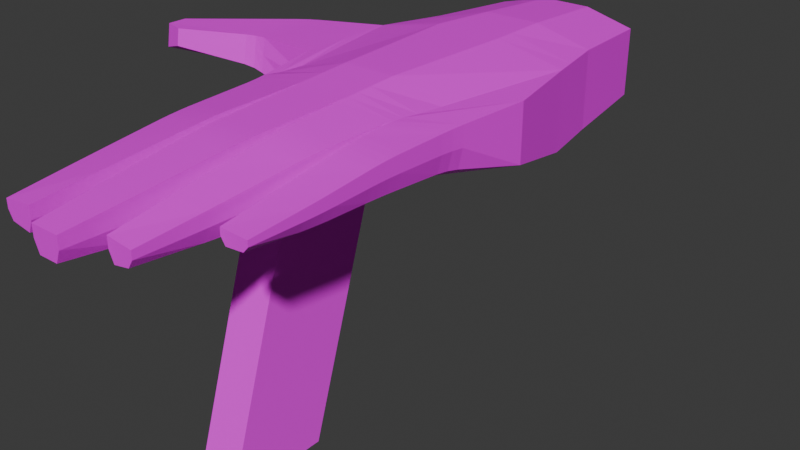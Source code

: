 # Source: Hands.blend  (saved by Blender 4.2.66; exported with 4.5.12 LTS)
import bpy
from mathutils import Matrix  # noqa: F401  (used for matrix-valued properties, if any)

bpy.ops.wm.read_factory_settings(use_empty=True)
scene = bpy.context.scene
scene.name = 'Scene'

# ---- collections
col_collection = bpy.data.collections.new('Collection'); scene.collection.children.link(col_collection)

# ---- images (referenced by path relative to the original .blend; pixels are not part of the script)
import os
ASSET_DIR = os.environ.get("B2B_ASSET_DIR", "")  # directory of the original .blend (textures are referenced by path, not embedded)
HERE = os.path.dirname(os.path.abspath(__file__))  # packed textures are extracted next to this script under _unpacked/

def load_image(name, relpath, width, height, colorspace="sRGB"):
    """Load a texture the original file referenced (path relative to the .blend, or extracted next to this script)."""
    p = next((c for c in (os.path.join(HERE, relpath), os.path.join(ASSET_DIR, relpath)) if relpath and os.path.exists(c)), "")
    if p:
        img = bpy.data.images.load(p, check_existing=True)
        img.name = name
    else:  # same state as the original file: an image datablock whose file is absent (Cycles renders it pink)
        img = bpy.data.images.new(name, width, height)
        img.source = "FILE"
        img.filepath = "//" + (relpath or name)
    img.colorspace_settings.name = colorspace
    return img
img_hands_png = load_image('hands.png', 'hands.png', 1024, 1024, 'sRGB')
img_skin_png = load_image('skin.png', 'skin.png', 1024, 1024, 'sRGB')
img_gun_metal_png_001 = load_image('gun_metal.png.001', 'gun_metal.png', 1024, 1024, 'sRGB')

# ---- materials (node trees are filled in below, after node groups)
mat_hands = bpy.data.materials.new('Hands')
mat_skin = bpy.data.materials.new('Skin')
mat_gun_metal_001 = bpy.data.materials.new('Gun_Metal.001')
mat_gun_metal_001.roughness = 1.0

# ---- material node trees
mat_hands.use_nodes = True; mat_hands.node_tree.nodes.clear()
_N = mat_hands.node_tree.nodes; _L = mat_hands.node_tree.links
n0 = _N.new('ShaderNodeBsdfPrincipled'); n0.name = 'Principled BSDF'; n0.location = (10, 300)
n1 = _N.new('ShaderNodeOutputMaterial'); n1.name = 'Material Output'; n1.location = (300, 300)
n2 = _N.new('ShaderNodeTexImage'); n2.name = 'Image Texture'; n2.location = (-280, 280)
n2.image = img_hands_png
_L.new(n0.outputs[0], n1.inputs[0])
_L.new(n2.outputs[0], n0.inputs[0])
n1.is_active_output = True
mat_skin.use_nodes = True; mat_skin.node_tree.nodes.clear()
_N = mat_skin.node_tree.nodes; _L = mat_skin.node_tree.links
n0 = _N.new('ShaderNodeBsdfPrincipled'); n0.name = 'Principled BSDF'; n0.location = (10, 300)
n1 = _N.new('ShaderNodeOutputMaterial'); n1.name = 'Material Output'; n1.location = (300, 300)
n2 = _N.new('ShaderNodeTexImage'); n2.name = 'Image Texture'; n2.location = (-280, 280)
n2.image = img_skin_png
_L.new(n0.outputs[0], n1.inputs[0])
_L.new(n2.outputs[0], n0.inputs[0])
n1.is_active_output = True
mat_gun_metal_001.use_nodes = True; mat_gun_metal_001.node_tree.nodes.clear()
_N = mat_gun_metal_001.node_tree.nodes; _L = mat_gun_metal_001.node_tree.links
n0 = _N.new('ShaderNodeBsdfPrincipled'); n0.name = 'Principled BSDF'; n0.location = (10, 300)
n0.inputs[2].default_value = 1.0
n1 = _N.new('ShaderNodeOutputMaterial'); n1.name = 'Material Output'; n1.location = (300, 300)
n2 = _N.new('ShaderNodeNormalMap'); n2.name = 'Normal Map'; n2.location = (-300, -300)
n2.label = 'Normal/Map'
n2.inputs[0].default_value = 0.0
n3 = _N.new('ShaderNodeTexImage'); n3.name = 'Image Texture'; n3.location = (-300, 600)
n3.image = img_gun_metal_png_001
_L.new(n0.outputs[0], n1.inputs[0])
_L.new(n2.outputs[0], n0.inputs[5])
_L.new(n3.outputs[0], n0.inputs[0])
n1.is_active_output = True

# ---- world
world_world = bpy.data.worlds.new('World'); scene.world = world_world
world_world.use_nodes = True; world_world.node_tree.nodes.clear()
_N = world_world.node_tree.nodes; _L = world_world.node_tree.links
n0 = _N.new('ShaderNodeOutputWorld'); n0.name = 'World Output'; n0.location = (300, 300)
n1 = _N.new('ShaderNodeBackground'); n1.name = 'Background'; n1.location = (10, 300)
n1.inputs[0].default_value = (0.05088, 0.05088, 0.05088, 1.0)
_L.new(n1.outputs[0], n0.inputs[0])
n0.is_active_output = True
world_world.color = (0.05088, 0.05088, 0.05088)
world_world.sun_shadow_jitter_overblur = 0.0

# ---- meshes
me_cube = bpy.data.meshes.new('Cube')
me_cube.from_pydata([(0.02197, 0.003231, -0.01), (0.02197, 0.003231, 0.01), (0.02506, -0.02506, -0.01141), (0.02506, -0.02506, 0.01141), (-0.02197, 0.003231, -0.01), (-0.02197, 0.003231, 0.01), (-0.02506, -0.02506, -0.01141), (-0.02506, -0.02506, 0.01141), (-0.008354, -0.02506, -0.01569), (0.008354, -0.02506, -0.01569), (0.008354, -0.02506, 0.01569), (-0.008354, -0.02506, 0.01569), (0.007322, 0.003231, -0.01376), (-0.007322, 0.003231, -0.01376), (-0.007322, 0.003231, 0.01376), (0.007322, 0.003231, 0.01376), (0.02833, -0.04319, 0.01141), (0.02833, -0.04319, -0.01141), (0.008273, -0.04319, -0.01305), (-0.01179, -0.04319, 0.01569), (-0.03185, -0.04319, 0.01141), (-0.03185, -0.04319, -0.01141), (-0.01179, -0.04319, -0.01305), (0.008273, -0.04319, 0.01569), (0.02133, -0.08332, 0.01141), (0.02133, -0.08332, -0.003846), (0.005939, -0.08332, -0.008129), (-0.009456, -0.08332, 0.01569), (-0.02485, -0.08332, 0.01141), (-0.02485, -0.08332, -0.007356), (-0.009456, -0.08332, -0.008129), (0.005939, -0.08332, 0.01569), (-0.03185, -0.0736, 0.01159), (-0.01279, -0.1727, 0.008917), (-0.02086, -0.1727, 0.008017), (-0.0196, -0.1727, 0.003222), (-0.01416, -0.1727, 0.002322), (-0.00455, -0.1768, 0.002328), (0.0009204, -0.1768, 0.002328), (0.002292, -0.1768, 0.008911), (-0.005809, -0.1768, 0.008911), (0.01595, -0.1704, 0.007794), (0.01458, -0.1704, 0.003445), (0.01015, -0.1704, 0.002628), (0.008887, -0.1704, 0.008611), (0.02872, -0.1532, 0.00719), (0.02735, -0.1532, 0.004049), (0.02102, -0.1532, 0.007577), (0.02227, -0.1532, 0.003663), (-0.03185, -0.0736, -0.006575), (-0.07963, -0.07559, 0.01163), (-0.07963, -0.07699, 0.003075), (-0.07358, -0.08318, 0.0117), (-0.07358, -0.08399, 0.006763), (0.03305, -0.06761, 0.01129), (0.0202, -0.09148, 0.01194), (0.005856, -0.09148, 0.01531), (-0.009373, -0.09148, 0.01531), (-0.009373, -0.09148, -0.007394), (-0.0246, -0.09148, -0.004019), (-0.03185, -0.05839, 0.0115), (-0.0246, -0.09148, 0.01194), (0.03305, -0.06761, -0.005396), (0.0202, -0.09148, -0.004019), (0.005856, -0.09148, -0.007394), (-0.07963, -0.08255, 0.004919), (-0.07963, -0.08144, 0.01166), (-0.03185, -0.05839, -0.008992), (0.02197, 0.003231, 0.0), (0.02506, -0.02506, 0.0), (-0.02506, -0.02506, 0.0), (-0.02197, 0.003231, 0.0), (-0.007322, 0.003231, 0.0), (0.007322, 0.003231, 0.0), (0.02833, -0.04319, 0.0), (-0.03185, -0.04319, 0.0), (-0.02086, -0.1727, 0.00562), (-0.01279, -0.1727, 0.00562), (0.002292, -0.1768, 0.00562), (-0.005809, -0.1768, 0.00562), (0.01595, -0.1704, 0.00562), (0.008887, -0.1704, 0.00562), (0.02872, -0.1532, 0.00562), (0.02102, -0.1532, 0.00562), (-0.07963, -0.07629, 0.007355), (-0.07358, -0.08359, 0.009229), (-0.03185, -0.0736, 0.002508), (-0.07963, -0.08199, 0.008292), (0.03305, -0.06761, 0.002947), (-0.04974, -0.05259, -0.005165), (-0.05558, -0.05657, -0.003355), (-0.05271, -0.05442, -0.004196), (-0.04966, -0.05042, 0.01118), (-0.05558, -0.05418, 0.01119), (-0.05268, -0.05204, 0.01117), (-0.05563, -0.07399, 0.01131), (-0.04982, -0.07268, 0.0113), (-0.05275, -0.073, 0.01128), (-0.05563, -0.07535, 0.003053), (-0.05006, -0.07392, 0.001292), (-0.05282, -0.07436, 0.002293), (-0.05562, -0.06415, 0.01124), (-0.04973, -0.06156, 0.01124), (-0.05272, -0.06255, 0.01122), (-0.05562, -0.06604, -0.0002121), (-0.04987, -0.06329, -0.001954), (-0.05276, -0.06442, -0.0009745), (-0.04992, -0.0733, 0.006262), (-0.05563, -0.07467, 0.007181), (-0.05277, -0.07368, 0.006777), (-0.05556, -0.05536, 0.003915), (-0.0497, -0.0515, 0.003), (-0.05269, -0.05323, 0.003482), (-0.01055, -0.1308, 0.01374), (-0.01018, -0.1221, 0.01433), (-0.01042, -0.128, 0.014), (-0.01029, -0.1249, 0.01421), (-0.02347, -0.1221, 0.01216), (-0.0231, -0.1308, 0.01171), (-0.02336, -0.1249, 0.01207), (-0.02322, -0.128, 0.01191), (-0.02221, -0.1221, 0.0005542), (-0.02184, -0.1308, 0.000894), (-0.0221, -0.1249, 0.0006868), (-0.02196, -0.128, 0.0008112), (-0.01134, -0.1221, -0.001624), (-0.01192, -0.1308, -0.001137), (-0.01156, -0.1249, -0.001451), (-0.01177, -0.128, -0.001273), (-0.006567, -0.135, -0.0008474), (-0.007107, -0.1264, -0.001336), (-0.006701, -0.1323, -0.0009844), (-0.006899, -0.1291, -0.001163), (0.003461, -0.1264, -0.001336), (0.002937, -0.135, -0.0008475), (0.003261, -0.1291, -0.001163), (0.003069, -0.1323, -0.0009845), (0.004309, -0.135, 0.01345), (0.004658, -0.1264, 0.01407), (0.004417, -0.1323, 0.01371), (0.004545, -0.1291, 0.01394), (-0.008175, -0.1264, 0.01407), (-0.007826, -0.135, 0.01345), (-0.008062, -0.1291, 0.01394), (-0.007934, -0.1323, 0.01371), (0.01783, -0.1275, 0.01168), (0.0182, -0.1188, 0.01216), (0.01794, -0.1247, 0.0119), (0.01808, -0.1216, 0.01207), (0.01646, -0.1275, 0.0009228), (0.01706, -0.1188, 0.0005252), (0.0166, -0.1247, 0.0008229), (0.01682, -0.1216, 0.0006774), (0.008267, -0.1275, -0.001097), (0.007645, -0.1188, -0.001661), (0.00812, -0.1247, -0.001256), (0.007892, -0.1216, -0.001463), (0.006639, -0.1188, 0.01435), (0.007008, -0.1275, 0.0137), (0.00676, -0.1216, 0.01421), (0.006895, -0.1247, 0.01398), (0.02994, -0.1187, 0.01039), (0.03017, -0.11, 0.0109), (0.03001, -0.1159, 0.01062), (0.03009, -0.1128, 0.01081), (0.02856, -0.1187, 0.002138), (0.0288, -0.11, 0.001772), (0.02864, -0.1159, 0.002057), (0.02872, -0.1128, 0.001923), (0.01951, -0.11, 0.01208), (0.0198, -0.1187, 0.01141), (0.01961, -0.1128, 0.01193), (0.01972, -0.1159, 0.01169), (0.02037, -0.1101, 0.0004868), (0.02106, -0.1187, 0.001121), (0.02067, -0.1128, 0.0007478), (0.02093, -0.1159, 0.0009798), (-0.01178, -0.1561, 0.01092), (-0.01132, -0.1474, 0.01191), (-0.01163, -0.1532, 0.01125), (-0.01147, -0.1503, 0.01158), (-0.02233, -0.1474, 0.01024), (-0.02186, -0.1561, 0.009473), (-0.02217, -0.1503, 0.009982), (-0.02202, -0.1532, 0.009727), (-0.02107, -0.1474, 0.001286), (-0.02061, -0.1561, 0.001765), (-0.02093, -0.1502, 0.001387), (-0.02076, -0.1533, 0.001563), (-0.01269, -0.1474, -0.0003942), (-0.01315, -0.1561, 0.0003161), (-0.01283, -0.1502, -0.0002284), (-0.01299, -0.1533, 3.154e-05), (-0.005501, -0.1603, 0.0005626), (-0.005918, -0.1517, -9.406e-05), (-0.005648, -0.1576, 0.0003058), (-0.005801, -0.1544, 6.543e-05), (0.002288, -0.1517, -9.406e-05), (0.001871, -0.1603, 0.0005625), (0.002171, -0.1544, 6.543e-05), (0.002018, -0.1576, 0.0003058), (0.003243, -0.1603, 0.01068), (0.00366, -0.1517, 0.01161), (0.003382, -0.1574, 0.01099), (0.003521, -0.1546, 0.0113), (-0.007177, -0.1517, 0.01161), (-0.006759, -0.1603, 0.01068), (-0.007038, -0.1546, 0.0113), (-0.006898, -0.1574, 0.01099), (0.01678, -0.1528, 0.009323), (0.01716, -0.1441, 0.01011), (0.01691, -0.1499, 0.009585), (0.01703, -0.147, 0.009847), (0.01541, -0.1528, 0.001915), (0.01579, -0.1441, 0.001413), (0.01554, -0.15, 0.001711), (0.01567, -0.1469, 0.001527), (0.009314, -0.1528, 0.0005228), (0.008937, -0.1441, -0.0002192), (0.009189, -0.15, 0.0002352), (0.009051, -0.1469, -3.642e-05), (0.007678, -0.1441, 0.01174), (0.008055, -0.1528, 0.01072), (0.007804, -0.147, 0.0114), (0.00793, -0.1499, 0.01106), (0.02934, -0.1388, 0.008412), (0.02964, -0.1302, 0.009224), (0.02945, -0.1361, 0.008656), (0.02956, -0.1329, 0.008953), (0.02797, -0.1388, 0.002826), (0.02827, -0.1302, 0.00237), (0.02808, -0.1361, 0.00263), (0.02819, -0.1329, 0.002464), (0.0201, -0.1302, 0.01007), (0.02039, -0.1388, 0.009102), (0.0202, -0.1331, 0.009745), (0.0203, -0.1359, 0.009424), (0.02136, -0.1302, 0.001526), (0.02165, -0.1388, 0.002136), (0.02144, -0.1329, 0.001664), (0.02154, -0.1361, 0.001887), (-0.0231, -0.1308, 0.006303), (-0.02347, -0.1221, 0.006355), (-0.02322, -0.128, 0.006361), (-0.02336, -0.1249, 0.006381), (-0.01018, -0.1221, 0.006355), (-0.01055, -0.1308, 0.006303), (-0.01029, -0.1248, 0.00638), (-0.01042, -0.128, 0.006361), (0.004658, -0.1264, 0.006367), (0.004309, -0.135, 0.006303), (0.004545, -0.1291, 0.006387), (0.004417, -0.1323, 0.006363), (-0.007826, -0.135, 0.006303), (-0.008175, -0.1264, 0.006367), (-0.007934, -0.1323, 0.006363), (-0.008062, -0.1291, 0.006387), (0.0182, -0.1188, 0.006343), (0.01783, -0.1275, 0.006303), (0.01808, -0.1216, 0.006374), (0.01794, -0.1247, 0.00636), (0.007009, -0.1275, 0.006303), (0.006638, -0.1188, 0.006342), (0.006895, -0.1247, 0.00636), (0.00676, -0.1216, 0.006374), (0.03017, -0.11, 0.006337), (0.02994, -0.1187, 0.006267), (0.03009, -0.1128, 0.006367), (0.03001, -0.1159, 0.006341), (0.0198, -0.1187, 0.006267), (0.01951, -0.11, 0.006282), (0.01972, -0.1159, 0.006334), (0.01961, -0.1128, 0.006339), (-0.02186, -0.1561, 0.00562), (-0.02233, -0.1474, 0.005761), (-0.02202, -0.1533, 0.005638), (-0.02219, -0.1502, 0.00569), (-0.01132, -0.1474, 0.005761), (-0.01178, -0.1561, 0.00562), (-0.01145, -0.1502, 0.00569), (-0.01162, -0.1533, 0.005638), (0.00366, -0.1517, 0.00576), (0.003243, -0.1603, 0.00562), (0.003542, -0.1544, 0.00569), (0.00339, -0.1576, 0.005638), (-0.006759, -0.1603, 0.00562), (-0.007177, -0.1517, 0.00576), (-0.006906, -0.1576, 0.005638), (-0.007059, -0.1544, 0.00569), (0.01716, -0.1441, 0.005761), (0.01678, -0.1528, 0.00562), (0.01705, -0.1469, 0.00569), (0.01691, -0.15, 0.005638), (0.008055, -0.1528, 0.00562), (0.007678, -0.1441, 0.00576), (0.00793, -0.15, 0.005638), (0.007792, -0.1469, 0.00569), (0.02964, -0.1302, 0.005797), (0.02934, -0.1388, 0.00562), (0.02956, -0.1329, 0.005708), (0.02945, -0.1361, 0.005643), (0.02039, -0.1388, 0.00562), (0.0201, -0.1302, 0.005796), (0.02029, -0.1361, 0.005643), (0.02018, -0.1329, 0.005708), (0.03057, -0.09573, 0.01111), (0.03101, -0.08863, 0.01119), (0.03074, -0.09212, 0.01116), (0.0292, -0.09573, 0.0008553), (0.02981, -0.08871, -0.0002014), (0.02942, -0.09214, 0.0004478), (0.01891, -0.103, 0.01241), (0.01921, -0.1031, 0.01233), (0.01956, -0.09608, 0.01224), (0.01906, -0.1016, 0.01243), (0.0192, -0.1002, 0.01239), (0.01942, -0.09949, 0.01234), (0.01927, -0.09959, 0.01237), (0.01862, -0.103, -0.0004685), (0.01935, -0.09702, -0.001748), (0.0194, -0.103, -0.0003506), (0.01885, -0.09986, -0.0009543), (0.01901, -0.1003, -0.0007497), (0.01917, -0.09987, -0.0009003), (0.01899, -0.1016, -0.0004009), (0.005975, -0.103, -0.002849), (0.005381, -0.103, -0.002919), (0.005717, -0.09726, -0.004384), (0.005672, -0.1016, -0.002883), (0.00565, -0.1004, -0.003248), (0.005547, -0.09993, -0.003443), (0.005689, -0.09993, -0.003438), (-0.009425, -0.103, 0.01485), (-0.009148, -0.103, 0.01483), (-0.009326, -0.09612, 0.0151), (-0.009288, -0.1016, 0.01484), (-0.0093, -0.1002, 0.01492), (-0.009259, -0.0996, 0.01495), (-0.009362, -0.0996, 0.01495), (-0.02527, -0.09621, 0.01239), (-0.02422, -0.103, 0.01242), (-0.02458, -0.09963, 0.01243), (-0.02373, -0.0964, -0.00135), (-0.02296, -0.103, -0.0004942), (-0.02324, -0.09968, -0.0008224), (-0.009395, -0.09727, -0.004381), (-0.009112, -0.103, -0.002919), (-0.009612, -0.103, -0.002919), (-0.009252, -0.09993, -0.003442), (-0.00935, -0.1004, -0.003264), (-0.009378, -0.1016, -0.002919), (-0.009343, -0.09994, -0.003464), (0.005809, -0.09611, 0.0151), (0.005631, -0.103, 0.01483), (0.005927, -0.103, 0.01483), (0.005742, -0.0996, 0.01495), (0.005787, -0.1002, 0.01492), (0.005777, -0.1016, 0.01483), (0.005854, -0.0996, 0.01495), (0.031, -0.08864, 0.005484), (0.03057, -0.09572, 0.005984), (0.03074, -0.09212, 0.0058), (0.01921, -0.103, 0.006021), (0.01891, -0.103, 0.005973), (0.01906, -0.1016, 0.005954), (-0.02422, -0.103, 0.005964), (-0.0253, -0.09636, 0.005468), (-0.02459, -0.09967, 0.00579), (0.005927, -0.103, 0.005973), (0.005631, -0.103, 0.005954), (0.005777, -0.1016, 0.005935), (-0.009148, -0.103, 0.005954), (-0.009425, -0.103, 0.005964), (-0.009288, -0.1016, 0.005932), (-0.01071, -0.03748, 0.01569), (-0.02971, -0.03748, 0.01141), (0.008298, -0.03748, 0.01569), (0.0273, -0.03748, 0.01141), (0.0273, -0.03748, -0.01141), (-0.01071, -0.03748, -0.01569), (-0.02971, -0.03748, -0.01141), (0.008298, -0.03748, -0.01569), (-0.02971, -0.03748, 0.0), (0.0273, -0.03748, 0.0)], [], [(68, 1, 3, 69), (383, 377, 16, 74), (70, 7, 5, 71), (73, 15, 1, 68), (8, 6, 4, 13), (10, 3, 1, 15), (7, 11, 14, 5), (11, 10, 15, 14), (2, 9, 12, 0), (9, 8, 13, 12), (71, 5, 14, 72), (72, 14, 15, 73), (377, 376, 23, 16), (374, 375, 20, 19), (18, 17, 25, 26), (340, 365, 242, 117), (22, 18, 26, 30), (380, 379, 22, 21), (382, 380, 21, 75), (376, 374, 19, 23), (381, 378, 17, 18), (379, 381, 18, 22), (110, 90, 51, 84), (347, 372, 245, 125), (88, 54, 306, 359), (16, 23, 31, 24), (21, 22, 30, 29), (19, 20, 28, 27), (333, 371, 254, 141), (23, 19, 27, 31), (343, 347, 125, 121), (126, 246, 277, 189), (64, 63, 319, 327), (368, 325, 154, 262), (266, 161, 226, 297), (360, 305, 162, 265), (325, 318, 150, 154), (326, 369, 249, 133), (55, 56, 352, 313), (332, 340, 117, 114), (311, 354, 157, 146), (59, 58, 345, 342), (353, 333, 141, 138), (246, 113, 178, 277), (365, 343, 121, 242), (122, 126, 189, 185), (177, 182, 34, 33), (250, 137, 202, 281), (253, 129, 194, 286), (372, 332, 114, 245), (261, 153, 218, 294), (369, 353, 138, 249), (258, 145, 210, 289), (149, 258, 289, 214), (269, 174, 237, 302), (63, 62, 309, 319), (363, 311, 146, 257), (186, 190, 36, 35), (213, 290, 80, 42), (298, 225, 45, 82), (278, 177, 33, 77), (312, 362, 270, 169), (346, 326, 133, 130), (165, 266, 297, 230), (57, 61, 339, 334), (54, 55, 313, 306), (56, 57, 334, 352), (354, 368, 262, 157), (86, 49, 342, 366), (362, 320, 173, 270), (32, 86, 366, 339), (62, 88, 359, 309), (67, 59, 342, 49), (77, 33, 34, 76), (78, 39, 40, 79), (80, 41, 44, 81), (82, 45, 47, 83), (293, 217, 43, 81), (190, 278, 77, 36), (290, 209, 41, 80), (182, 273, 76, 34), (222, 293, 81, 44), (285, 193, 37, 79), (229, 298, 82, 46), (282, 201, 39, 78), (206, 285, 79, 40), (234, 301, 83, 47), (198, 282, 78, 38), (98, 108, 85, 53), (95, 101, 66, 52), (20, 75, 111, 92), (108, 95, 52, 85), (87, 65, 53, 85), (32, 60, 102, 96), (67, 49, 99, 105), (90, 104, 65, 51), (101, 93, 50, 66), (84, 51, 65, 87), (86, 32, 96, 107), (49, 86, 107, 99), (75, 21, 89, 111), (21, 29, 59, 67), (24, 31, 56, 55), (27, 28, 61, 57), (25, 17, 62, 63), (30, 26, 64, 58), (26, 25, 63, 64), (74, 16, 54, 88), (31, 27, 57, 56), (16, 24, 55, 54), (29, 30, 58, 59), (28, 20, 60, 61), (17, 74, 88, 62), (50, 84, 87, 66), (60, 20, 92, 102), (66, 87, 85, 52), (104, 98, 53, 65), (209, 222, 44, 41), (201, 206, 40, 39), (301, 238, 48, 83), (238, 229, 46, 48), (225, 234, 47, 45), (193, 198, 38, 37), (46, 82, 83, 48), (42, 80, 81, 43), (38, 78, 79, 37), (36, 77, 76, 35), (308, 360, 265, 166), (58, 64, 327, 345), (241, 122, 185, 274), (161, 170, 233, 226), (145, 158, 221, 210), (217, 213, 42, 43), (273, 186, 35, 76), (174, 165, 230, 237), (170, 269, 302, 233), (158, 261, 294, 221), (137, 142, 205, 202), (134, 250, 281, 197), (318, 363, 257, 150), (118, 241, 274, 181), (129, 134, 197, 194), (371, 346, 130, 254), (320, 308, 166, 173), (142, 253, 286, 205), (153, 149, 214, 218), (61, 60, 32, 339), (93, 110, 84, 50), (375, 382, 75, 20), (13, 72, 73, 12), (4, 71, 72, 13), (12, 73, 68, 0), (6, 70, 71, 4), (378, 383, 74, 17), (0, 68, 69, 2), (85, 53, 52), (108, 98, 100, 109), (109, 100, 99, 107), (102, 92, 94, 103), (103, 94, 93, 101), (111, 89, 91, 112), (112, 91, 90, 110), (105, 99, 100, 106), (106, 100, 98, 104), (96, 102, 103, 97), (97, 103, 101, 95), (89, 105, 106, 91), (91, 106, 104, 90), (95, 108, 109, 97), (97, 109, 107, 96), (92, 111, 112, 94), (94, 112, 110, 93), (21, 67, 105, 89), (114, 117, 119, 116), (116, 119, 120, 115), (115, 120, 118, 113), (242, 121, 123, 244), (244, 123, 124, 243), (243, 124, 122, 241), (121, 125, 127, 123), (123, 127, 128, 124), (124, 128, 126, 122), (246, 126, 128, 248), (248, 128, 127, 247), (247, 127, 125, 245), (130, 133, 135, 132), (132, 135, 136, 131), (131, 136, 134, 129), (138, 141, 143, 140), (140, 143, 144, 139), (139, 144, 142, 137), (250, 134, 136, 252), (252, 136, 135, 251), (251, 135, 133, 249), (254, 130, 132, 256), (256, 132, 131, 255), (255, 131, 129, 253), (258, 149, 151, 260), (260, 151, 152, 259), (259, 152, 150, 257), (154, 150, 152, 156), (156, 152, 151, 155), (155, 151, 149, 153), (146, 157, 159, 148), (148, 159, 160, 147), (147, 160, 158, 145), (262, 154, 156, 264), (264, 156, 155, 263), (263, 155, 153, 261), (266, 165, 167, 268), (268, 167, 168, 267), (267, 168, 166, 265), (270, 173, 175, 272), (272, 175, 176, 271), (271, 176, 174, 269), (165, 174, 176, 167), (167, 176, 175, 168), (168, 175, 173, 166), (170, 161, 163, 172), (172, 163, 164, 171), (171, 164, 162, 169), (178, 181, 183, 180), (180, 183, 184, 179), (179, 184, 182, 177), (274, 185, 187, 276), (276, 187, 188, 275), (275, 188, 186, 273), (185, 189, 191, 187), (187, 191, 192, 188), (188, 192, 190, 186), (278, 190, 192, 280), (280, 192, 191, 279), (279, 191, 189, 277), (194, 197, 199, 196), (196, 199, 200, 195), (195, 200, 198, 193), (202, 205, 207, 204), (204, 207, 208, 203), (203, 208, 206, 201), (282, 198, 200, 284), (284, 200, 199, 283), (283, 199, 197, 281), (286, 194, 196, 288), (288, 196, 195, 287), (287, 195, 193, 285), (290, 213, 215, 292), (292, 215, 216, 291), (291, 216, 214, 289), (218, 214, 216, 220), (220, 216, 215, 219), (219, 215, 213, 217), (210, 221, 223, 212), (212, 223, 224, 211), (211, 224, 222, 209), (294, 218, 220, 296), (296, 220, 219, 295), (295, 219, 217, 293), (298, 229, 231, 300), (300, 231, 232, 299), (299, 232, 230, 297), (302, 237, 239, 304), (304, 239, 240, 303), (303, 240, 238, 301), (229, 238, 240, 231), (231, 240, 239, 232), (232, 239, 237, 230), (234, 225, 227, 236), (236, 227, 228, 235), (235, 228, 226, 233), (117, 242, 244, 119), (119, 244, 243, 120), (120, 243, 241, 118), (113, 246, 248, 115), (115, 248, 247, 116), (116, 247, 245, 114), (137, 250, 252, 139), (139, 252, 251, 140), (140, 251, 249, 138), (141, 254, 256, 143), (143, 256, 255, 144), (144, 255, 253, 142), (145, 258, 260, 147), (147, 260, 259, 148), (148, 259, 257, 146), (157, 262, 264, 159), (159, 264, 263, 160), (160, 263, 261, 158), (161, 266, 268, 163), (163, 268, 267, 164), (164, 267, 265, 162), (169, 270, 272, 171), (171, 272, 271, 172), (172, 271, 269, 170), (181, 274, 276, 183), (183, 276, 275, 184), (184, 275, 273, 182), (177, 278, 280, 179), (179, 280, 279, 180), (180, 279, 277, 178), (201, 282, 284, 203), (203, 284, 283, 204), (204, 283, 281, 202), (205, 286, 288, 207), (207, 288, 287, 208), (208, 287, 285, 206), (209, 290, 292, 211), (211, 292, 291, 212), (212, 291, 289, 210), (221, 294, 296, 223), (223, 296, 295, 224), (224, 295, 293, 222), (225, 298, 300, 227), (227, 300, 299, 228), (228, 299, 297, 226), (233, 302, 304, 235), (235, 304, 303, 236), (236, 303, 301, 234), (113, 118, 181, 178), (311, 314, 315, 317), (312, 316, 315, 314), (313, 317, 315, 316), (318, 321, 322, 324), (319, 323, 322, 321), (320, 324, 322, 323), (325, 328, 329, 331), (326, 330, 329, 328), (327, 331, 329, 330), (332, 335, 336, 338), (333, 337, 336, 335), (334, 338, 336, 337), (345, 348, 349, 351), (346, 350, 349, 348), (347, 351, 349, 350), (352, 355, 356, 358), (353, 357, 356, 355), (354, 358, 356, 357), (360, 308, 310, 361), (361, 310, 309, 359), (363, 318, 324, 364), (364, 324, 320, 362), (327, 319, 321, 331), (331, 321, 318, 325), (334, 339, 341, 338), (338, 341, 340, 332), (366, 342, 344, 367), (367, 344, 343, 365), (342, 345, 351, 344), (344, 351, 347, 343), (345, 327, 330, 348), (348, 330, 326, 346), (313, 352, 358, 317), (317, 358, 354, 311), (352, 334, 337, 355), (355, 337, 333, 353), (369, 326, 328, 370), (370, 328, 325, 368), (372, 347, 350, 373), (373, 350, 346, 371), (308, 320, 323, 310), (310, 323, 319, 309), (312, 305, 307, 316), (316, 307, 306, 313), (305, 360, 361, 307), (307, 361, 359, 306), (311, 363, 364, 314), (314, 364, 362, 312), (339, 366, 367, 341), (341, 367, 365, 340), (353, 369, 370, 357), (357, 370, 368, 354), (332, 372, 373, 335), (335, 373, 371, 333), (305, 312, 169, 162), (2, 69, 383, 378), (7, 70, 382, 375), (8, 9, 381, 379), (9, 2, 378, 381), (10, 11, 374, 376), (70, 6, 380, 382), (6, 8, 379, 380), (11, 7, 375, 374), (3, 10, 376, 377), (69, 3, 377, 383)])
me_cube.polygons.foreach_set('material_index', [1, 1, 1, 1, 0, 0, 0, 0, 0, 0, 1, 1, 0, 0, 0, 1, 0, 0, 0, 0, 0, 0, 0, 0, 1, 0, 0, 0, 1, 0, 0, 0, 0, 0, 1, 1, 0, 0, 0, 0, 0, 0, 0, 1, 0, 0, 0, 1, 0, 1, 0, 1, 1, 0, 0, 0, 1, 0, 0, 1, 1, 1, 0, 0, 0, 0, 0, 1, 0, 0, 1, 0, 0, 0, 0, 0, 0, 0, 0, 1, 1, 1, 0, 0, 1, 1, 1, 0, 0, 0, 1, 1, 0, 0, 0, 0, 0, 0, 1, 0, 0, 0, 0, 0, 0, 0, 0, 1, 0, 0, 0, 0, 0, 1, 0, 1, 0, 0, 0, 0, 0, 0, 0, 0, 0, 0, 0, 0, 0, 0, 0, 0, 0, 0, 0, 1, 1, 0, 0, 0, 1, 0, 0, 0, 1, 0, 0, 1, 1, 1, 1, 1, 0, 0, 0, 0, 0, 0, 0, 0, 0, 0, 0, 0, 0, 0, 0, 0, 1, 1, 1, 1, 0, 0, 0, 0, 0, 0, 0, 0, 0, 0, 0, 0, 0, 0, 0, 0, 0, 0, 0, 0, 0, 0, 0, 0, 0, 0, 0, 0, 0, 0, 0, 0, 0, 0, 0, 0, 0, 0, 0, 0, 0, 0, 0, 0, 0, 0, 0, 0, 0, 0, 0, 0, 0, 0, 0, 0, 0, 0, 0, 0, 0, 0, 0, 0, 0, 0, 0, 0, 0, 0, 0, 0, 0, 0, 0, 0, 0, 0, 0, 0, 0, 0, 0, 0, 0, 0, 0, 0, 0, 0, 0, 0, 0, 0, 0, 0, 0, 1, 1, 1, 1, 1, 1, 1, 1, 1, 1, 1, 1, 1, 1, 1, 1, 1, 1, 1, 1, 1, 1, 1, 1, 1, 1, 1, 1, 1, 1, 1, 1, 1, 1, 1, 1, 1, 1, 1, 1, 1, 1, 1, 1, 1, 1, 1, 1, 0, 1, 0, 0, 0, 0, 0, 0, 0, 0, 1, 0, 0, 0, 0, 0, 0, 1, 0, 0, 0, 0, 0, 0, 0, 0, 0, 0, 0, 0, 0, 0, 0, 0, 0, 0, 0, 0, 0, 0, 0, 0, 0, 0, 0, 1, 1, 1, 1, 1, 1, 1, 1, 1, 1, 0, 0, 1, 0, 0, 0, 0, 0, 0, 0, 1])
_uv = me_cube.uv_layers.new(name='UVMap')
_uv.uv.foreach_set('vector', [-0.8318, 2.5, -1.394, 2.5, -1.473, 1.777, -0.8318, 1.777, -0.8318, 1.46, -1.473, 1.46, -1.473, 1.315, -0.8318, 1.315, 2.086, 1.203, 1.444, 1.203, 1.524, 0.4809, 2.086, 0.4809, -0.08356, -0.7268, -0.08356, -1.5, 0.2906, -1.289, 0.2906, -0.7267, 0.7395, 0.8499, 0.6733, 0.8499, 0.7004, 0.9505, 0.7573, 0.9505, 0.259, 0.4178, 0.1736, 0.432, 0.1715, 0.3294, 0.2476, 0.3154, 0.4246, 0.3796, 0.3317, 0.4102, 0.3109, 0.3087, 0.372, 0.3047, 0.3317, 0.4102, 0.259, 0.4178, 0.2476, 0.3154, 0.3109, 0.3087, 0.8719, 0.8499, 0.8057, 0.8499, 0.8142, 0.9505, 0.8711, 0.9505, 0.8057, 0.8499, 0.7395, 0.8499, 0.7573, 0.9505, 0.8142, 0.9505, -0.8318, -0.7269, -0.8318, -1.289, -0.4577, -1.5, -0.4577, -0.7268, -0.4577, -0.7268, -0.4577, -1.5, -0.08356, -1.5, -0.08356, -0.7268, 0.1706, 0.4778, 0.266, 0.4631, 0.2692, 0.4839, 0.1692, 0.4989, 0.3486, 0.4544, 0.4693, 0.4107, 0.4899, 0.4249, 0.3565, 0.4748, 0.803, 0.7821, 0.8905, 0.7922, 0.8425, 0.6357, 0.7788, 0.6017, 0.7944, 0.2633, 0.4323, 0.2882, 0.4208, -0.2005, 0.7461, -0.2228, 0.7349, 0.7821, 0.803, 0.7821, 0.7788, 0.6017, 0.7184, 0.6039, 0.6365, 0.817, 0.7364, 0.8034, 0.7349, 0.7821, 0.6196, 0.8019, 0.6365, 0.817, 0.6365, 0.817, 0.6196, 0.8019, 0.6196, 0.8019, 0.266, 0.4631, 0.3486, 0.4544, 0.3565, 0.4748, 0.2692, 0.4839, 0.8039, 0.8034, 0.8846, 0.8103, 0.8905, 0.7922, 0.803, 0.7821, 0.7364, 0.8034, 0.8039, 0.8034, 0.803, 0.7821, 0.7349, 0.7821, 0.6283, 0.6702, 0.6251, 0.6733, 0.6819, 0.7211, 0.6819, 0.7188, 0.7138, 0.5405, 0.7149, 0.5404, 0.6922, 0.4947, 0.6869, 0.4953, -0.9974, 0.6905, -1.466, 0.6905, -1.461, 0.152, -1.14, 0.1516, 0.1692, 0.4989, 0.2692, 0.4839, 0.2855, 0.5973, 0.2233, 0.5893, 0.6196, 0.8019, 0.7349, 0.7821, 0.7184, 0.6039, 0.6758, 0.6557, 0.3565, 0.4748, 0.4899, 0.4249, 0.4318, 0.6148, 0.3681, 0.6223, 0.8084, -1.413, 1.307, -1.407, 1.277, -0.8105, 0.8444, -0.8151, 0.2692, 0.4839, 0.3565, 0.4748, 0.3681, 0.6223, 0.2855, 0.5973, 0.652, 0.5898, 0.7141, 0.5402, 0.6869, 0.4953, 0.6368, 0.5092, 0.6767, 0.4684, 0.683, 0.4676, 0.6675, 0.4038, 0.6612, 0.4046, 0.7785, 0.5741, 0.849, 0.6085, 0.8467, 0.5899, 0.7849, 0.5544, 0.7912, 0.5321, 0.7917, 0.5324, 0.8112, 0.4673, 0.8069, 0.4661, -1.184, -0.6175, -1.416, -0.6175, -1.35, -0.9111, -1.158, -0.9111, -1.168, -0.02949, -1.456, -0.02977, -1.445, -0.3954, -1.188, -0.3955, 0.7917, 0.5324, 0.8466, 0.5637, 0.8515, 0.4822, 0.8112, 0.4673, 0.7858, 0.5337, 0.7867, 0.5336, 0.779, 0.4462, 0.7745, 0.4462, 0.2184, 0.6195, 0.2833, 0.6272, 0.2821, 0.6442, 0.2156, 0.6339, 0.3799, 0.6924, 0.4433, 0.6841, 0.4661, 0.7399, 0.4025, 0.7523, 0.2132, 0.6596, 0.2781, 0.6721, 0.264, 0.7419, 0.2122, 0.7271, 0.6634, 0.631, 0.7187, 0.5763, 0.7186, 0.5566, 0.6555, 0.6143, 0.2834, 0.6706, 0.3736, 0.6932, 0.3582, 0.7722, 0.2986, 0.7633, -0.7996, 0.8492, -0.3814, 0.8443, -0.4793, 1.272, -0.8252, 1.276, 0.648, 0.5917, 0.652, 0.5898, 0.6368, 0.5092, 0.6314, 0.5102, 0.6312, 0.4741, 0.6767, 0.4684, 0.6612, 0.4046, 0.6227, 0.4094, 0.4408, 0.8874, 0.4901, 0.8769, 0.4995, 0.9461, 0.4601, 0.9545, 1.344, -0.5888, 1.746, -0.5931, 1.647, -0.1653, 1.318, -0.1619, 0.7209, 0.4195, 0.7258, 0.4196, 0.725, 0.3701, 0.7199, 0.37, -0.8269, 0.1395, -0.3277, 0.1337, -0.3508, 0.6219, -0.7993, 0.627, 0.8119, 0.4363, 0.8175, 0.4377, 0.8211, 0.3925, 0.8148, 0.3917, 1.316, -1.407, 1.814, -1.413, 1.778, -0.8152, 1.345, -0.8106, 1.851, -0.7827, 2.154, -0.7864, 2.071, -0.3593, 1.826, -0.3563, 0.8533, 0.4469, 0.8593, 0.4484, 0.8619, 0.3976, 0.8551, 0.3968, 0.9005, 0.508, 0.9067, 0.5106, 0.9158, 0.4802, 0.909, 0.4776, 0.849, 0.6085, 0.9075, 0.7177, 0.9098, 0.6355, 0.8467, 0.5899, 1.825, -1.408, 2.187, -1.413, 2.178, -1.009, 1.851, -1.005, 0.6186, 0.3758, 0.6529, 0.3716, 0.6363, 0.3079, 0.6113, 0.311, 0.8557, 0.369, 0.8628, 0.3696, 0.8638, 0.3098, 0.8567, 0.3092, -1.148, -1.133, -1.305, -1.133, -1.236, -1.5, -1.148, -1.5, -0.8305, 1.497, -0.5325, 1.494, -0.6403, 1.921, -0.8256, 1.924, 2.092, 0.5693, 2.447, 0.5744, 2.429, 0.7526, 2.103, 0.7471, 0.7194, 0.5359, 0.7858, 0.5337, 0.7745, 0.4462, 0.7249, 0.4486, 0.9319, 0.5213, 0.9386, 0.5241, 0.9477, 0.4927, 0.9403, 0.4898, 0.372, 0.652, 0.4355, 0.6444, 0.4401, 0.6614, 0.3742, 0.6689, 0.1496, 0.5865, 0.2184, 0.6195, 0.2156, 0.6339, 0.1481, 0.6224, 0.2833, 0.6272, 0.372, 0.652, 0.3742, 0.6689, 0.2821, 0.6442, -0.3187, 0.1337, 0.1791, 0.1399, 0.1534, 0.5431, -0.2964, 0.5377, 0.6409, 0.6694, 0.6409, 0.6694, 0.6531, 0.612, 0.6497, 0.6142, 0.8578, 0.567, 0.8587, 0.5677, 0.8865, 0.5393, 0.8822, 0.5376, 0.7999, 1.022, 0.2906, 1.057, 0.4163, 0.4611, 0.8049, 0.4377, 0.9075, 0.7177, 0.9075, 0.7177, 0.9138, 0.6357, 0.9098, 0.6355, 0.6366, 0.7398, 0.6634, 0.631, 0.6545, 0.6124, 0.6409, 0.6694, 0.7174, 0.7447, 0.7174, 0.6879, 0.7806, 0.7034, 0.7806, 0.7447, 0.6538, 0.7446, 0.6538, 0.6879, 0.7174, 0.6879, 0.7174, 0.7446, 0.7806, 0.7395, 0.7806, 0.702, 0.836, 0.6879, 0.836, 0.7395, 0.7806, 0.8247, 0.7806, 0.7976, 0.8227, 0.791, 0.8227, 0.8247, 0.8178, 0.3657, 0.8243, 0.3663, 0.8338, 0.3071, 0.8273, 0.3066, 0.6529, 0.3716, 0.6592, 0.3708, 0.6426, 0.3071, 0.6363, 0.3079, 1.821, -0.1344, 2.029, -0.1369, 1.949, 0.3143, 1.827, 0.3158, 0.5359, -1.081, 0.3198, -1.066, 0.2906, -1.491, 0.425, -1.5, -0.1031, 1.41, 0.1833, 1.413, 0.1778, 1.864, 0.009661, 1.862, 0.721, 0.3412, 0.7261, 0.3414, 0.7312, 0.2809, 0.7263, 0.2805, 0.9463, 0.4623, 0.954, 0.4651, 0.9634, 0.413, 0.9557, 0.4106, 1.313, 0.05926, 1.597, 0.05618, 1.502, 0.4785, 1.317, 0.4805, 1.026, 0.05645, 1.31, 0.05952, 1.306, 0.4809, 1.121, 0.4789, 2.258, 1.487, 2.453, 1.49, 2.447, 1.858, 2.337, 1.856, 0.7663, 0.3409, 0.7719, 0.3411, 0.7678, 0.2816, 0.7624, 0.2811, 0.5814, 0.7304, 0.5832, 0.7286, 0.6613, 0.7435, 0.6613, 0.7449, 0.5153, 0.5825, 0.5477, 0.5681, 0.5818, 0.6673, 0.5579, 0.6554, 1.444, 1.75, 0.8031, 1.755, 0.9674, 1.285, 1.427, 1.284, 0.5391, 1.675, 0.3067, 1.676, 0.2906, 1.211, 0.4294, 1.211, 0.6819, 0.7381, 0.6819, 0.74, 0.6613, 0.7449, 0.6613, 0.7435, 0.4879, 0.5375, 0.4846, 0.4734, 0.5351, 0.5443, 0.5056, 0.5662, 0.6366, 0.7398, 0.6409, 0.6694, 0.6209, 0.6617, 0.6024, 0.7023, 0.6288, 0.6738, 0.6031, 0.6979, 0.6856, 0.7406, 0.6856, 0.7217, 0.5477, 0.5681, 0.5804, 0.5531, 0.5948, 0.6504, 0.5818, 0.6673, 0.6819, 0.7188, 0.6819, 0.7211, 0.6819, 0.74, 0.6819, 0.7381, 0.8009, 2.284, 0.2906, 2.284, 0.3066, 1.825, 0.5899, 1.822, 0.6409, 0.6694, 0.6409, 0.6694, 0.6192, 0.6633, 0.6209, 0.6617, 0.6196, 0.8019, 0.6196, 0.8019, 0.5755, 0.7326, 0.5725, 0.7354, 0.6196, 0.8019, 0.6758, 0.6557, 0.6634, 0.631, 0.6366, 0.7398, 0.2233, 0.5893, 0.2855, 0.5973, 0.2833, 0.6272, 0.2184, 0.6195, 0.3681, 0.6223, 0.4318, 0.6148, 0.4355, 0.6444, 0.372, 0.652, 0.8425, 0.6357, 0.8905, 0.7922, 0.9075, 0.7177, 0.849, 0.6085, 0.7184, 0.6039, 0.7788, 0.6017, 0.7785, 0.5741, 0.7187, 0.5763, 0.7788, 0.6017, 0.8425, 0.6357, 0.849, 0.6085, 0.7785, 0.5741, -0.8318, 1.315, -1.473, 1.315, -1.466, 0.6905, -0.9974, 0.6905, 0.2855, 0.5973, 0.3681, 0.6223, 0.372, 0.652, 0.2833, 0.6272, 0.1692, 0.4989, 0.2233, 0.5893, 0.2184, 0.6195, 0.1496, 0.5865, 0.6758, 0.6557, 0.7184, 0.6039, 0.7187, 0.5763, 0.6634, 0.631, 0.4318, 0.6148, 0.4899, 0.4249, 0.4846, 0.4734, 0.4355, 0.6444, 0.8905, 0.7922, 0.8905, 0.7922, 0.9075, 0.7177, 0.9075, 0.7177, 1.964, 1.663, 1.964, 1.904, 1.815, 1.862, 1.815, 1.672, 0.4846, 0.4734, 0.4899, 0.4249, 0.5655, 0.5243, 0.5351, 0.5443, 0.2912, 1.057, 0.4811, 1.057, 0.4294, 1.211, 0.2906, 1.211, 0.6031, 0.6979, 0.5851, 0.7309, 0.665, 0.7455, 0.6856, 0.7406, 0.2003, 0.839, 0.2494, 0.8477, 0.2404, 0.9152, 0.1965, 0.9096, 0.3042, 0.8809, 0.3579, 0.8854, 0.3532, 0.9536, 0.3084, 0.9523, 0.917, 0.4517, 0.924, 0.4543, 0.9402, 0.4058, 0.9331, 0.4036, 0.924, 0.4543, 0.9463, 0.4623, 0.9557, 0.4106, 0.9402, 0.4058, 0.09068, 0.7568, 0.1245, 0.7787, 0.0994, 0.8231, 0.07211, 0.8054, 0.7261, 0.3414, 0.7663, 0.3409, 0.7624, 0.2811, 0.7312, 0.2809, 0.7914, 0.8517, 0.7806, 0.8247, 0.8227, 0.8247, 0.8128, 0.8584, 0.7914, 0.7769, 0.7806, 0.7395, 0.836, 0.7395, 0.8262, 0.791, 0.6646, 0.8013, 0.6538, 0.7446, 0.7174, 0.7446, 0.7075, 0.8013, 0.7281, 0.8015, 0.7174, 0.7447, 0.7806, 0.7447, 0.7708, 0.786, 0.9132, 0.6077, 0.9181, 0.6082, 0.9312, 0.5528, 0.9251, 0.5505, 0.7187, 0.5763, 0.7785, 0.5741, 0.7849, 0.5544, 0.7186, 0.5566, 0.6254, 0.4748, 0.6312, 0.4741, 0.6227, 0.4094, 0.617, 0.4102, 0.1184, 0.6891, 0.1584, 0.7151, 0.1392, 0.7516, 0.1023, 0.7276, 0.21, 0.7587, 0.2586, 0.7731, 0.253, 0.8193, 0.203, 0.8086, 0.8243, 0.3663, 0.8557, 0.369, 0.8567, 0.3092, 0.8338, 0.3071, 0.6129, 0.3765, 0.6186, 0.3758, 0.6113, 0.311, 0.6055, 0.3117, 0.9067, 0.5106, 0.9319, 0.5213, 0.9403, 0.4898, 0.9158, 0.4802, 2.137, 0.9693, 2.426, 0.9745, 2.447, 1.269, 2.207, 1.265, -0.263, 0.7601, 0.1529, 0.7653, 0.1781, 1.192, -0.1579, 1.188, 0.3017, 0.7945, 0.356, 0.8007, 0.3585, 0.8538, 0.3028, 0.8482, 0.7715, 0.4174, 0.7768, 0.4175, 0.7738, 0.3692, 0.7682, 0.3691, 0.8466, 0.5637, 0.8477, 0.564, 0.8563, 0.4837, 0.8515, 0.4822, 0.7059, -0.4427, 0.4026, -0.4218, 0.343, -0.845, 0.5939, -0.8622, 0.7258, 0.4196, 0.7715, 0.4174, 0.7682, 0.3691, 0.725, 0.3701, 0.7192, 0.5358, 0.7194, 0.5359, 0.7249, 0.4486, 0.7209, 0.4486, 0.8584, 0.5677, 0.9132, 0.6077, 0.9251, 0.5505, 0.8865, 0.5393, 0.8768, -0.593, 1.279, -0.5886, 1.305, -0.1616, 0.9756, -0.1651, 0.8175, 0.4377, 0.8533, 0.4469, 0.8551, 0.3968, 0.8211, 0.3925, 0.4355, 0.6444, 0.4846, 0.4734, 0.4879, 0.5375, 0.4451, 0.6566, 1.426, 1.127, 1.017, 1.129, 1.204, 0.4816, 1.444, 0.4809, 1.444, 1.518, 2.086, 1.518, 2.086, 1.663, 1.444, 1.663, -0.4577, 0.04631, -0.4577, -0.7268, -0.08356, -0.7268, -0.08356, 0.0464, -0.8318, -0.1648, -0.8318, -0.7269, -0.4577, -0.7268, -0.4577, 0.04631, -0.08356, 0.0464, -0.08356, -0.7268, 0.2906, -0.7267, 0.2906, -0.1645, 0.6733, 0.8499, 0.6733, 0.8499, 0.7004, 0.9505, 0.7004, 0.9505, 0.8846, 0.8103, 0.8846, 0.8103, 0.8905, 0.7922, 0.8905, 0.7922, 0.8711, 0.9505, 0.8711, 0.9505, 0.8719, 0.8499, 0.8719, 0.8499, 0.5, 0.5, 0.375, 0.5, 0.625, 0.5, 0.5832, 0.7286, 0.5814, 0.7304, 0.5686, 0.728, 0.5707, 0.7263, 0.6158, 0.6623, 0.6179, 0.6605, 0.6209, 0.6617, 0.6192, 0.6633, 0.5351, 0.5443, 0.5655, 0.5243, 0.5775, 0.5422, 0.5429, 0.5566, 0.5429, 0.5566, 0.5775, 0.5422, 0.5804, 0.5531, 0.5477, 0.5681, 0.5725, 0.7354, 0.5755, 0.7326, 0.568, 0.7209, 0.5644, 0.724, 0.6221, 0.6646, 0.6185, 0.6677, 0.6251, 0.6733, 0.6283, 0.6702, 0.6024, 0.7023, 0.6209, 0.6617, 0.6179, 0.6605, 0.597, 0.6961, 0.5932, 0.6931, 0.5723, 0.7286, 0.5851, 0.7309, 0.6031, 0.6979, 0.5056, 0.5662, 0.5351, 0.5443, 0.5429, 0.5566, 0.5085, 0.5709, 0.5085, 0.5709, 0.5429, 0.5566, 0.5477, 0.5681, 0.5153, 0.5825, 0.5755, 0.7326, 0.6024, 0.7023, 0.5969, 0.6963, 0.5682, 0.7207, 0.622, 0.6684, 0.5934, 0.6928, 0.6031, 0.6979, 0.6288, 0.6738, 0.3067, 1.676, 0.5391, 1.675, 0.5565, 1.749, 0.3093, 1.749, 0.3093, 1.749, 0.5565, 1.749, 0.5899, 1.822, 0.3066, 1.825, 1.427, 1.284, 0.9674, 1.285, 0.9957, 1.204, 1.424, 1.203, 1.424, 1.203, 0.9957, 1.204, 1.017, 1.129, 1.426, 1.127, 0.6196, 0.8019, 0.6366, 0.7398, 0.6024, 0.7023, 0.5755, 0.7326, 0.4025, 0.7523, 0.4661, 0.7399, 0.4695, 0.748, 0.406, 0.761, 0.406, 0.761, 0.4695, 0.748, 0.4725, 0.7594, 0.4096, 0.7725, 0.4096, 0.7725, 0.4725, 0.7594, 0.4741, 0.7708, 0.4125, 0.7838, 0.6314, 0.5102, 0.6368, 0.5092, 0.6347, 0.4976, 0.629, 0.4985, 0.629, 0.4985, 0.6347, 0.4976, 0.6326, 0.4848, 0.6268, 0.4855, 0.6268, 0.4855, 0.6326, 0.4848, 0.6312, 0.4741, 0.6254, 0.4748, 0.6368, 0.5092, 0.6869, 0.4953, 0.683, 0.4888, 0.6347, 0.4976, 0.6347, 0.4976, 0.683, 0.4888, 0.6793, 0.4789, 0.6326, 0.4848, 0.6326, 0.4848, 0.6793, 0.4789, 0.6767, 0.4684, 0.6312, 0.4741, 0.683, 0.4676, 0.6767, 0.4684, 0.6793, 0.4789, 0.6855, 0.4782, 0.6855, 0.4782, 0.6793, 0.4789, 0.683, 0.4888, 0.6889, 0.488, 0.6889, 0.488, 0.683, 0.4888, 0.6869, 0.4953, 0.6922, 0.4947, 0.7249, 0.4486, 0.7745, 0.4462, 0.7732, 0.4359, 0.7255, 0.4383, 0.7255, 0.4383, 0.7732, 0.4359, 0.7721, 0.4254, 0.7258, 0.4277, 0.7258, 0.4277, 0.7721, 0.4254, 0.7715, 0.4174, 0.7258, 0.4196, 0.2986, 0.7633, 0.3582, 0.7722, 0.3564, 0.7816, 0.3004, 0.7743, 0.3004, 0.7743, 0.3564, 0.7816, 0.3556, 0.792, 0.3016, 0.7857, 0.3016, 0.7857, 0.3556, 0.792, 0.356, 0.8007, 0.3017, 0.7945, 0.7768, 0.4175, 0.7715, 0.4174, 0.7721, 0.4254, 0.7773, 0.4254, 0.7773, 0.4254, 0.7721, 0.4254, 0.7732, 0.4359, 0.7781, 0.4359, 0.7781, 0.4359, 0.7732, 0.4359, 0.7745, 0.4462, 0.779, 0.4462, 0.7209, 0.4486, 0.7249, 0.4486, 0.7255, 0.4383, 0.7211, 0.4384, 0.7211, 0.4384, 0.7255, 0.4383, 0.7258, 0.4277, 0.7211, 0.4277, 0.7211, 0.4277, 0.7258, 0.4277, 0.7258, 0.4196, 0.7209, 0.4195, 0.8593, 0.4484, 0.8533, 0.4469, 0.853, 0.4552, 0.8588, 0.4568, 0.8588, 0.4568, 0.853, 0.4552, 0.8523, 0.4681, 0.8577, 0.4697, 0.8577, 0.4697, 0.8523, 0.4681, 0.8515, 0.4822, 0.8563, 0.4837, 0.8112, 0.4673, 0.8515, 0.4822, 0.8523, 0.4681, 0.8145, 0.4559, 0.8145, 0.4559, 0.8523, 0.4681, 0.853, 0.4552, 0.8168, 0.4451, 0.8168, 0.4451, 0.853, 0.4552, 0.8533, 0.4469, 0.8175, 0.4377, 0.2122, 0.7271, 0.264, 0.7419, 0.2613, 0.7541, 0.2118, 0.7389, 0.2118, 0.7389, 0.2613, 0.7541, 0.2594, 0.7655, 0.211, 0.7505, 0.211, 0.7505, 0.2594, 0.7655, 0.2586, 0.7731, 0.21, 0.7587, 0.8069, 0.4661, 0.8112, 0.4673, 0.8145, 0.4559, 0.8096, 0.4546, 0.8096, 0.4546, 0.8145, 0.4559, 0.8168, 0.4451, 0.8115, 0.4437, 0.8115, 0.4437, 0.8168, 0.4451, 0.8175, 0.4377, 0.8119, 0.4363, 0.9386, 0.5241, 0.9319, 0.5213, 0.9298, 0.5288, 0.9364, 0.5316, 0.9364, 0.5316, 0.9298, 0.5288, 0.9273, 0.5395, 0.9337, 0.5421, 0.9337, 0.5421, 0.9273, 0.5395, 0.9251, 0.5505, 0.9312, 0.5528, 0.8822, 0.5376, 0.8865, 0.5393, 0.8969, 0.5283, 0.8918, 0.5261, 0.8918, 0.5261, 0.8969, 0.5283, 0.9044, 0.5178, 0.8986, 0.5152, 0.8986, 0.5152, 0.9044, 0.5178, 0.9067, 0.5106, 0.9005, 0.508, 0.9319, 0.5213, 0.9067, 0.5106, 0.9044, 0.5178, 0.9298, 0.5288, 0.9298, 0.5288, 0.9044, 0.5178, 0.8969, 0.5283, 0.9273, 0.5395, 0.9273, 0.5395, 0.8969, 0.5283, 0.8865, 0.5393, 0.9251, 0.5505, 0.1584, 0.7151, 0.1184, 0.6891, 0.1221, 0.6799, 0.163, 0.7064, 0.163, 0.7064, 0.1221, 0.6799, 0.1259, 0.6712, 0.1707, 0.6953, 0.1707, 0.6953, 0.1259, 0.6712, 0.129, 0.6656, 0.1797, 0.6847, 0.431, 0.8523, 0.4848, 0.8407, 0.4866, 0.8528, 0.4344, 0.8641, 0.4344, 0.8641, 0.4866, 0.8528, 0.4884, 0.8649, 0.4376, 0.8758, 0.4376, 0.8758, 0.4884, 0.8649, 0.4901, 0.8769, 0.4408, 0.8874, 0.617, 0.4102, 0.6227, 0.4094, 0.6213, 0.3988, 0.6156, 0.3995, 0.6156, 0.3995, 0.6213, 0.3988, 0.6198, 0.3864, 0.614, 0.3872, 0.614, 0.3872, 0.6198, 0.3864, 0.6186, 0.3758, 0.6129, 0.3765, 0.6227, 0.4094, 0.6612, 0.4046, 0.6586, 0.3941, 0.6213, 0.3988, 0.6213, 0.3988, 0.6586, 0.3941, 0.6555, 0.382, 0.6198, 0.3864, 0.6198, 0.3864, 0.6555, 0.382, 0.6529, 0.3716, 0.6186, 0.3758, 0.6592, 0.3708, 0.6529, 0.3716, 0.6555, 0.382, 0.6619, 0.3812, 0.6619, 0.3812, 0.6555, 0.382, 0.6586, 0.3941, 0.6649, 0.3933, 0.6649, 0.3933, 0.6586, 0.3941, 0.6612, 0.4046, 0.6675, 0.4038, 0.725, 0.3701, 0.7682, 0.3691, 0.7676, 0.3611, 0.7249, 0.362, 0.7249, 0.362, 0.7676, 0.3611, 0.7669, 0.3508, 0.7253, 0.3514, 0.7253, 0.3514, 0.7669, 0.3508, 0.7663, 0.3409, 0.7261, 0.3414, 0.3028, 0.8482, 0.3585, 0.8538, 0.3588, 0.8629, 0.3031, 0.8575, 0.3031, 0.8575, 0.3588, 0.8629, 0.3586, 0.8734, 0.3035, 0.8684, 0.3035, 0.8684, 0.3586, 0.8734, 0.3579, 0.8854, 0.3042, 0.8809, 0.7719, 0.3411, 0.7663, 0.3409, 0.7669, 0.3508, 0.7726, 0.351, 0.7726, 0.351, 0.7669, 0.3508, 0.7676, 0.3611, 0.7733, 0.3613, 0.7733, 0.3613, 0.7676, 0.3611, 0.7682, 0.3691, 0.7738, 0.3692, 0.7199, 0.37, 0.725, 0.3701, 0.7249, 0.362, 0.7197, 0.3618, 0.7197, 0.3618, 0.7249, 0.362, 0.7253, 0.3514, 0.7201, 0.3513, 0.7201, 0.3513, 0.7253, 0.3514, 0.7261, 0.3414, 0.721, 0.3412, 0.8628, 0.3696, 0.8557, 0.369, 0.8557, 0.3783, 0.8627, 0.3789, 0.8627, 0.3789, 0.8557, 0.3783, 0.8554, 0.3885, 0.8624, 0.3892, 0.8624, 0.3892, 0.8554, 0.3885, 0.8551, 0.3968, 0.8619, 0.3976, 0.8211, 0.3925, 0.8551, 0.3968, 0.8554, 0.3885, 0.8217, 0.3851, 0.8217, 0.3851, 0.8554, 0.3885, 0.8557, 0.3783, 0.8229, 0.3755, 0.8229, 0.3755, 0.8557, 0.3783, 0.8557, 0.369, 0.8243, 0.3663, 0.203, 0.8086, 0.253, 0.8193, 0.252, 0.8272, 0.2019, 0.8173, 0.2019, 0.8173, 0.252, 0.8272, 0.2508, 0.8367, 0.201, 0.8274, 0.201, 0.8274, 0.2508, 0.8367, 0.2494, 0.8477, 0.2003, 0.839, 0.8148, 0.3917, 0.8211, 0.3925, 0.8217, 0.3851, 0.8152, 0.3844, 0.8152, 0.3844, 0.8217, 0.3851, 0.8229, 0.3755, 0.8163, 0.3749, 0.8163, 0.3749, 0.8229, 0.3755, 0.8243, 0.3663, 0.8178, 0.3657, 0.954, 0.4651, 0.9463, 0.4623, 0.9446, 0.4722, 0.9523, 0.475, 0.9523, 0.475, 0.9446, 0.4722, 0.9424, 0.4823, 0.95, 0.4852, 0.95, 0.4852, 0.9424, 0.4823, 0.9403, 0.4898, 0.9477, 0.4927, 0.909, 0.4776, 0.9158, 0.4802, 0.9179, 0.473, 0.9109, 0.4703, 0.9109, 0.4703, 0.9179, 0.473, 0.921, 0.4635, 0.9139, 0.4609, 0.9139, 0.4609, 0.921, 0.4635, 0.924, 0.4543, 0.917, 0.4517, 0.9463, 0.4623, 0.924, 0.4543, 0.921, 0.4635, 0.9446, 0.4722, 0.9446, 0.4722, 0.921, 0.4635, 0.9179, 0.473, 0.9424, 0.4823, 0.9424, 0.4823, 0.9179, 0.473, 0.9158, 0.4802, 0.9403, 0.4898, 0.1245, 0.7787, 0.09068, 0.7568, 0.09429, 0.7475, 0.1294, 0.7697, 0.1294, 0.7697, 0.09429, 0.7475, 0.09856, 0.7368, 0.1343, 0.7607, 0.1343, 0.7607, 0.09856, 0.7368, 0.1023, 0.7276, 0.1392, 0.7516, 0.7461, -0.2228, 0.4208, -0.2005, 0.4174, -0.2708, 0.7367, -0.2927, 0.7367, -0.2927, 0.4174, -0.2708, 0.4107, -0.3518, 0.722, -0.3732, 0.722, -0.3732, 0.4107, -0.3518, 0.4026, -0.4218, 0.7059, -0.4427, -0.3814, 0.8443, -0.7996, 0.8492, -0.7971, 0.7789, -0.368, 0.7739, -0.368, 0.7739, -0.7971, 0.7789, -0.797, 0.6975, -0.3568, 0.6925, -0.3568, 0.6925, -0.797, 0.6975, -0.7993, 0.627, -0.3508, 0.6219, 1.746, -0.5931, 1.344, -0.5888, 1.347, -0.659, 1.76, -0.6635, 1.76, -0.6635, 1.347, -0.659, 1.347, -0.7402, 1.771, -0.7448, 1.771, -0.7448, 1.347, -0.7402, 1.345, -0.8106, 1.778, -0.8152, 0.8444, -0.8151, 1.277, -0.8105, 1.276, -0.7401, 0.8512, -0.7447, 0.8512, -0.7447, 1.276, -0.7401, 1.276, -0.6589, 0.8631, -0.6633, 0.8631, -0.6633, 1.276, -0.6589, 1.279, -0.5886, 0.8768, -0.593, 2.154, -0.7864, 1.851, -0.7827, 1.854, -0.8531, 2.165, -0.8569, 2.165, -0.8569, 1.854, -0.8531, 1.854, -0.9343, 2.174, -0.9383, 2.174, -0.9383, 1.854, -0.9343, 1.851, -1.005, 2.178, -1.009, -0.2964, 0.5377, 0.1534, 0.5431, 0.1508, 0.6136, -0.2897, 0.6083, -0.2897, 0.6083, 0.1508, 0.6136, 0.1506, 0.695, -0.2775, 0.6897, -0.2775, 0.6897, 0.1506, 0.695, 0.1529, 0.7653, -0.263, 0.7601, -1.416, -0.6175, -1.184, -0.6175, -1.188, -0.5471, -1.429, -0.5471, -1.429, -0.5471, -1.188, -0.5471, -1.19, -0.4659, -1.439, -0.4658, -1.439, -0.4658, -1.19, -0.4659, -1.188, -0.3955, -1.445, -0.3954, 2.103, 0.7471, 2.429, 0.7526, 2.424, 0.823, 2.11, 0.8176, 2.11, 0.8176, 2.424, 0.823, 2.423, 0.9042, 2.122, 0.8989, 2.122, 0.8989, 2.423, 0.9042, 2.426, 0.9745, 2.137, 0.9693, 0.5939, -0.8622, 0.343, -0.845, 0.3342, -0.9149, 0.5746, -0.935, 0.5746, -0.935, 0.3342, -0.9149, 0.3257, -0.9957, 0.5552, -1.008, 0.5552, -1.008, 0.3257, -0.9957, 0.3198, -1.066, 0.5359, -1.081, -0.5325, 1.494, -0.8305, 1.497, -0.8303, 1.427, -0.5147, 1.42, -0.5147, 1.42, -0.8303, 1.427, -0.8283, 1.346, -0.497, 1.346, -0.497, 1.346, -0.8283, 1.346, -0.8252, 1.276, -0.4793, 1.272, 1.597, 0.05618, 1.313, 0.05926, 1.313, -0.01073, 1.614, -0.01762, 1.614, -0.01762, 1.313, -0.01073, 1.315, -0.09167, 1.63, -0.09145, 1.63, -0.09145, 1.315, -0.09167, 1.318, -0.1619, 1.647, -0.1653, 0.9756, -0.1651, 1.305, -0.1616, 1.308, -0.09144, 0.9924, -0.09122, 0.9924, -0.09122, 1.308, -0.09144, 1.31, -0.01048, 1.009, -0.01736, 1.009, -0.01736, 1.31, -0.01048, 1.31, 0.05952, 1.026, 0.05645, 2.029, -0.1369, 1.821, -0.1344, 1.821, -0.2047, 2.043, -0.211, 2.043, -0.211, 1.821, -0.2047, 1.823, -0.2859, 2.057, -0.2851, 2.057, -0.2851, 1.823, -0.2859, 1.826, -0.3563, 2.071, -0.3593, -0.1579, 1.188, 0.1781, 1.192, 0.1812, 1.263, -0.1396, 1.262, -0.1396, 1.262, 0.1812, 1.263, 0.1831, 1.343, -0.1214, 1.336, -0.1214, 1.336, 0.1831, 1.343, 0.1833, 1.413, -0.1031, 1.41, -1.305, -1.133, -1.148, -1.133, -1.149, -1.063, -1.318, -1.063, -1.318, -1.063, -1.149, -1.063, -1.153, -0.9815, -1.335, -0.9814, -1.335, -0.9814, -1.153, -0.9815, -1.158, -0.9111, -1.35, -0.9111, 2.207, 1.265, 2.447, 1.269, 2.451, 1.339, 2.224, 1.339, 2.224, 1.339, 2.451, 1.339, 2.453, 1.42, 2.241, 1.413, 2.241, 1.413, 2.453, 1.42, 2.453, 1.49, 2.258, 1.487, 0.4125, 0.7838, 0.4741, 0.7708, 0.4848, 0.8407, 0.431, 0.8523, 2.187, -1.413, 2.187, -1.5, 2.185, -1.5, 2.189, -1.5, 0.2022, 0.6582, 0.2115, 0.6445, 0.2134, 0.645, 0.2133, 0.645, 0.2156, 0.6339, 0.2134, 0.645, 0.2134, 0.645, 0.2122, 0.6441, 0.8466, 0.5637, 0.8443, 0.5804, 0.8456, 0.5811, 0.8467, 0.5813, 0.8467, 0.5899, 0.8456, 0.5812, 0.8456, 0.5811, 0.8443, 0.5805, 0.8587, 0.5677, 0.8456, 0.5812, 0.8456, 0.5811, 0.8456, 0.5812, 0.7917, 0.5324, 0.7875, 0.5464, 0.7875, 0.5464, 0.7875, 0.5464, 0.7858, 0.5337, 0.787, 0.5464, 0.7875, 0.5464, 0.7875, 0.5461, 0.7849, 0.5544, 0.7875, 0.5464, 0.7875, 0.5464, 0.787, 0.5461, -0.3277, 0.1337, -0.3293, 0.04646, -0.3245, 0.04641, -0.324, 0.04645, 0.3736, 0.6932, 0.3756, 0.6816, 0.3758, 0.6817, 0.3758, 0.6818, 0.3742, 0.6689, 0.376, 0.6817, 0.3759, 0.6817, 0.3757, 0.6817, 0.7186, 0.5566, 0.7193, 0.5486, 0.7187, 0.5486, 0.7186, 0.5486, 0.7194, 0.5359, 0.7186, 0.5486, 0.7187, 0.5486, 0.7186, 0.5485, 0.7141, 0.5402, 0.7186, 0.5486, 0.7187, 0.5486, 0.7177, 0.5491, 0.2821, 0.6442, 0.2814, 0.6571, 0.2812, 0.6571, 0.2808, 0.657, 1.814, -1.413, 1.814, -1.5, 1.819, -1.5, 1.82, -1.5, 0.2781, 0.6721, 0.2809, 0.657, 0.281, 0.657, 0.2807, 0.657, 0.9181, 0.6082, 0.9132, 0.6077, 0.91, 0.6224, 0.9147, 0.6225, 0.9147, 0.6225, 0.91, 0.6224, 0.9098, 0.6355, 0.9138, 0.6357, 0.8477, 0.564, 0.8466, 0.5637, 0.8456, 0.5812, 0.8459, 0.5813, 0.8459, 0.5813, 0.8456, 0.5812, 0.8587, 0.5677, 0.8578, 0.567, 0.7849, 0.5544, 0.8467, 0.5899, 0.8443, 0.5804, 0.7875, 0.5464, 0.7875, 0.5464, 0.8443, 0.5804, 0.8466, 0.5637, 0.7917, 0.5324, 0.3742, 0.6689, 0.4401, 0.6614, 0.4392, 0.6742, 0.376, 0.6817, 0.376, 0.6817, 0.4392, 0.6742, 0.4433, 0.6841, 0.3799, 0.6924, 0.6497, 0.6142, 0.6531, 0.612, 0.6547, 0.6042, 0.651, 0.6062, 0.651, 0.6062, 0.6547, 0.6042, 0.652, 0.5898, 0.648, 0.5917, 0.6555, 0.6143, 0.7186, 0.5566, 0.7186, 0.5486, 0.6547, 0.6042, 0.6547, 0.6042, 0.7186, 0.5486, 0.7141, 0.5402, 0.652, 0.5898, 0.7186, 0.5566, 0.7849, 0.5544, 0.787, 0.5464, 0.7193, 0.5486, 0.7193, 0.5486, 0.787, 0.5464, 0.7858, 0.5337, 0.7194, 0.5359, 0.2156, 0.6339, 0.2821, 0.6442, 0.2809, 0.657, 0.2134, 0.645, 0.2134, 0.645, 0.2809, 0.657, 0.2781, 0.6721, 0.2132, 0.6596, 0.2821, 0.6442, 0.3742, 0.6689, 0.3756, 0.6816, 0.2814, 0.6571, 0.2814, 0.6571, 0.3756, 0.6816, 0.3736, 0.6932, 0.2834, 0.6706, 0.7867, 0.5336, 0.7858, 0.5337, 0.7875, 0.5464, 0.7878, 0.5464, 0.7878, 0.5464, 0.7875, 0.5464, 0.7917, 0.5324, 0.7912, 0.5321, 0.7149, 0.5404, 0.7138, 0.5405, 0.7186, 0.5486, 0.719, 0.5486, 0.719, 0.5486, 0.7186, 0.5486, 0.7194, 0.5359, 0.7192, 0.5358, 0.9132, 0.6077, 0.8584, 0.5677, 0.8456, 0.5812, 0.91, 0.6224, 0.91, 0.6224, 0.8456, 0.5812, 0.8467, 0.5899, 0.9098, 0.6355, 0.2022, 0.6582, 0.1439, 0.6359, 0.1478, 0.6282, 0.2115, 0.6445, 0.2115, 0.6445, 0.1478, 0.6282, 0.1481, 0.6224, 0.2156, 0.6339, -1.456, -0.02977, -1.168, -0.02949, -1.163, 0.0647, -1.459, 0.0647, -1.459, 0.0647, -1.163, 0.0647, -1.14, 0.1516, -1.461, 0.152, 2.187, -1.413, 1.825, -1.408, 1.823, -1.495, 2.187, -1.5, 2.088, 0.4809, 2.452, 0.4872, 2.447, 0.5744, 2.092, 0.5693, 0.8049, 0.4377, 0.4163, 0.4611, 0.4344, 0.3754, 0.8011, 0.3502, 0.8011, 0.3502, 0.4344, 0.3754, 0.4323, 0.2882, 0.7944, 0.2633, 1.814, -1.413, 1.316, -1.407, 1.314, -1.495, 1.814, -1.5, -0.3175, 0.04647, 0.1824, 0.05263, 0.1791, 0.1399, -0.3187, 0.1337, -0.3277, 0.1337, -0.8269, 0.1395, -0.8297, 0.05224, -0.3293, 0.04646, 0.8088, -1.5, 1.309, -1.495, 1.307, -1.407, 0.8084, -1.413, 0.1439, 0.6359, 0.2022, 0.6582, 0.1797, 0.6847, 0.129, 0.6656, 0.8719, 0.8499, 0.8719, 0.8499, 0.8846, 0.8103, 0.8846, 0.8103, 1.444, 1.203, 2.086, 1.203, 2.086, 1.518, 1.444, 1.518, 0.7395, 0.8499, 0.8057, 0.8499, 0.8039, 0.8034, 0.7364, 0.8034, 0.8057, 0.8499, 0.8719, 0.8499, 0.8846, 0.8103, 0.8039, 0.8034, 0.259, 0.4178, 0.3317, 0.4102, 0.3486, 0.4544, 0.266, 0.4631, 0.6733, 0.8499, 0.6733, 0.8499, 0.6365, 0.817, 0.6365, 0.817, 0.6733, 0.8499, 0.7395, 0.8499, 0.7364, 0.8034, 0.6365, 0.817, 0.3317, 0.4102, 0.4246, 0.3796, 0.4693, 0.4107, 0.3486, 0.4544, 0.1736, 0.432, 0.259, 0.4178, 0.266, 0.4631, 0.1706, 0.4778, -0.8318, 1.777, -1.473, 1.777, -1.473, 1.46, -0.8318, 1.46])
me_cube.materials.append(mat_hands)
me_cube.materials.append(mat_skin)
me_cube.update()
me_cube_007 = bpy.data.meshes.new('Cube.007')
me_cube_007.from_pydata([(0.01494, -0.04266, -0.03932), (0.007934, -0.03582, -0.03188), (0.01494, -0.04266, 0.01561), (0.007934, -0.03582, 0.008164), (-0.01494, -0.04266, -0.03932), (-0.007934, -0.03582, -0.03188), (-0.01494, -0.04266, 0.01561), (-0.007934, -0.03582, 0.008164), (0.01494, -0.03582, -0.03932), (0.01494, -0.03582, 0.01561), (-0.01494, -0.03582, 0.01561), (-0.01494, -0.03582, -0.03932), (0.00477, 0.06623, 0.003885), (0.00477, 0.06623, 0.0376), (-0.00477, 0.06623, 0.0376), (-0.00477, 0.06623, 0.003885), (0.007934, 0.06623, 0.0007213), (0.007934, 0.06623, 0.04076), (-0.007934, 0.06623, 0.04076), (-0.007934, 0.06623, 0.0007213), (0.00477, -0.01816, -0.02277), (0.00477, -0.01816, 0.01094), (-0.00477, -0.01816, 0.01094), (-0.00477, -0.01816, -0.02277)], [], [(0, 8, 9, 2), (2, 9, 10, 6), (6, 10, 11, 4), (4, 11, 8, 0), (2, 6, 4, 0), (1, 5, 19, 16), (1, 3, 9, 8), (3, 7, 10, 9), (7, 5, 11, 10), (5, 1, 8, 11), (12, 15, 23, 20), (7, 3, 17, 18), (5, 7, 18, 19), (3, 1, 16, 17), (12, 13, 17, 16), (13, 14, 18, 17), (14, 15, 19, 18), (15, 12, 16, 19), (22, 21, 20, 23), (14, 13, 21, 22), (15, 14, 22, 23), (13, 12, 20, 21)])
me_cube_007.polygons.foreach_set('use_smooth', [True] * 22)
_k = set([(0, 2), (0, 4), (0, 8), (1, 3), (1, 5), (1, 16), (2, 6), (2, 9), (3, 7), (3, 17), (4, 6), (4, 11), (5, 7), (5, 19), (6, 10), (7, 18), (8, 9), (8, 11), (9, 10), (10, 11), (12, 13), (12, 15), (12, 20), (13, 14), (13, 21), (14, 15), (14, 22), (15, 23), (16, 17), (16, 19), (17, 18), (18, 19), (20, 21), (20, 23), (21, 22), (22, 23)])
me_cube_007.attributes.new('sharp_edge', 'BOOLEAN', 'EDGE').data.foreach_set('value', [ (min(e.vertices), max(e.vertices)) in _k for e in me_cube_007.edges])
_uv = me_cube_007.uv_layers.new(name='UVMap')
_uv.uv.foreach_set('vector', [0.1493, 0.1433, 0.1493, 0.1821, 0.4607, 0.1821, 0.4607, 0.1433, 0.292, 0.1433, 0.292, 0.1821, 0.4615, 0.1821, 0.4615, 0.1433, 0.4607, 0.1433, 0.4607, 0.1821, 0.1493, 0.1821, 0.1493, 0.1433, 0.4615, 0.1433, 0.4615, 0.1821, 0.292, 0.1821, 0.292, 0.1433, 0.292, 0.4847, 0.4615, 0.4847, 0.4615, 0.1733, 0.292, 0.1733, 0.3318, 0.1821, 0.4217, 0.1821, 0.4217, 0.7606, 0.3318, 0.7606, 0.3318, 0.2155, 0.3318, 0.4425, 0.292, 0.4847, 0.292, 0.1733, 0.3318, 0.4425, 0.4217, 0.4425, 0.4615, 0.4847, 0.292, 0.4847, 0.4217, 0.4425, 0.4217, 0.2155, 0.4615, 0.1733, 0.4615, 0.4847, 0.4217, 0.2155, 0.3318, 0.2155, 0.292, 0.1733, 0.4615, 0.1733, 0.3497, 0.7606, 0.4038, 0.7606, 0.4038, 0.2822, 0.3497, 0.2822, 0.4217, 0.1821, 0.3318, 0.1821, 0.3318, 0.7606, 0.4217, 0.7606, 0.1914, 0.1821, 0.4185, 0.1821, 0.6033, 0.7606, 0.3763, 0.7606, 0.4185, 0.1821, 0.1914, 0.1821, 0.3763, 0.7606, 0.6033, 0.7606, 0.3497, 0.4183, 0.3497, 0.6094, 0.3318, 0.6274, 0.3318, 0.4003, 0.3497, 0.6094, 0.4038, 0.6094, 0.4217, 0.6274, 0.3318, 0.6274, 0.4038, 0.6094, 0.4038, 0.4183, 0.4217, 0.4003, 0.4217, 0.6274, 0.4038, 0.4183, 0.3497, 0.4183, 0.3318, 0.4003, 0.4217, 0.4003, 0.4038, 0.4583, 0.3497, 0.4583, 0.3497, 0.2671, 0.4038, 0.2671, 0.4038, 0.7606, 0.3497, 0.7606, 0.3497, 0.2822, 0.4038, 0.2822, 0.3942, 0.7606, 0.5853, 0.7606, 0.4342, 0.2822, 0.2431, 0.2822, 0.5853, 0.7606, 0.3942, 0.7606, 0.2431, 0.2822, 0.4342, 0.2822])
me_cube_007.materials.append(mat_gun_metal_001)
me_cube_007.update()
me_cube_007.normals_split_custom_set([tuple(v) for v in zip(*[iter([1.0, 0.0, -3.222e-07, 1.0, 0.0, -3.222e-07, 1.0, 0.0, -3.222e-07, 1.0, 0.0, -3.222e-07, 3.202e-07, 0.0, 1.0, 3.202e-07, 0.0, 1.0, 3.202e-07, 0.0, 1.0, 3.202e-07, 0.0, 1.0, -1.0, 0.0, 3.222e-07, -1.0, 0.0, 3.222e-07, -1.0, 0.0, 3.222e-07, -1.0, 0.0, 3.222e-07, -2.846e-07, 0.0, -1.0, -2.846e-07, 0.0, -1.0, -2.846e-07, 0.0, -1.0, -2.846e-07, 0.0, -1.0, 0.0, -1.0, 0.0, 0.0, -1.0, 0.0, 0.0, -1.0, 0.0, 0.0, -1.0, 0.0, -3.424e-07, 0.3043, -0.9526, -3.424e-07, 0.3043, -0.9526, -3.424e-07, 0.3043, -0.9526, -3.424e-07, 0.3043, -0.9526, 0.0, 1.0, 9.894e-09, 0.0, 1.0, 9.894e-09, 0.0, 1.0, 9.399e-09, 0.0, 1.0, 9.399e-09, 0.0, 1.0, 9.894e-09, 0.0, 1.0, -9.894e-09, 0.0, 1.0, -9.399e-09, 0.0, 1.0, 9.399e-09, 0.0, 1.0, -9.894e-09, 0.0, 1.0, -9.894e-09, 0.0, 1.0, -9.399e-09, 0.0, 1.0, -9.399e-09, 0.0, 1.0, -9.894e-09, 0.0, 1.0, 9.894e-09, 0.0, 1.0, 9.399e-09, 0.0, 1.0, -9.399e-09, 3.447e-07, -0.3012, 0.9536, 3.447e-07, -0.3012, 0.9536, 3.447e-07, -0.3012, 0.9536, 3.447e-07, -0.3012, 0.9536, 2.739e-07, -0.3043, 0.9526, 2.739e-07, -0.3043, 0.9526, 2.739e-07, -0.3043, 0.9526, 2.739e-07, -0.3043, 0.9526, -1.0, -7.123e-09, 3.256e-07, -1.0, -7.123e-09, 3.256e-07, -1.0, -7.123e-09, 3.256e-07, -1.0, -7.123e-09, 3.256e-07, 1.0, 7.123e-09, -3.256e-07, 1.0, 7.123e-09, -3.256e-07, 1.0, 7.123e-09, -3.256e-07, 1.0, 7.123e-09, -3.256e-07, 0.0, 1.0, -4.129e-08, 0.0, 1.0, -4.129e-08, 0.0, 1.0, -4.129e-08, 0.0, 1.0, -4.129e-08, 0.0, 1.0, -4.129e-08, 0.0, 1.0, 4.129e-08, 0.0, 1.0, 4.129e-08, 0.0, 1.0, -4.129e-08, 0.0, 1.0, 4.129e-08, 0.0, 1.0, 4.129e-08, 0.0, 1.0, 4.129e-08, 0.0, 1.0, 4.129e-08, 0.0, 1.0, 4.129e-08, 0.0, 1.0, -4.129e-08, 0.0, 1.0, -4.129e-08, 0.0, 1.0, 4.129e-08, 0.0, 1.0, 0.0, 0.0, 1.0, 0.0, 0.0, 1.0, 0.0, 0.0, 1.0, 0.0, 0.0, 0.3012, -0.9536, 0.0, 0.3012, -0.9536, 0.0, 0.3012, -0.9536, 0.0, 0.3012, -0.9536, 1.0, 1.023e-08, -3.246e-07, 1.0, 1.023e-08, -3.246e-07, 1.0, 1.023e-08, -3.246e-07, 1.0, 1.023e-08, -3.246e-07, -1.0, 0.0, 3.246e-07, -1.0, 0.0, 3.246e-07, -1.0, 0.0, 3.246e-07, -1.0, 0.0, 3.246e-07])] * 3)])
arm_armature = bpy.data.armatures.new('Armature')  # bones are not reproduced

# ---- objects
ob_hand = bpy.data.objects.new('Hand', me_cube)
ob_armature = bpy.data.objects.new('Armature', arm_armature)
ob_magazine = bpy.data.objects.new('Magazine', me_cube_007)

# ---- transforms, parenting, visibility, modifiers, constraints
ob_hand.parent = ob_armature
ob_hand.location = (0.0, 0.0, 0.0)
ob_hand.scale = (1.25, 1.25, 1.25)
_vg = ob_hand.vertex_groups.new(name='Wrist')
for _i, _w in zip([0, 1, 2, 3, 4, 5, 6, 7, 8, 9, 10, 11, 12, 13, 14, 15, 16, 17, 18, 19, 20, 21, 22, 23, 24, 54, 60, 62, 67, 68, 69, 70, 71, 72, 73, 74, 75, 88, 374, 375, 376, 377, 378, 379, 380, 381, 382, 383], [0.9573, 0.9522, 0.7695, 0.7437, 0.9567, 0.953, 0.7721, 0.7358, 0.8619, 0.8764, 0.8093, 0.8091, 0.9811, 0.9793, 0.9748, 0.974, 0.1625, 0.2029, 0.2148, 0.09784, 0.08734, 0.1318, 0.1889, 0.09369, 8.659e-05, 0.06126, 0.00371, 0.06786, 0.05377, 0.9582, 0.7619, 0.7712, 0.9587, 0.9906, 0.9907, 0.1921, 0.1477, 0.06094, 0.2383, 0.2455, 0.2289, 0.2865, 0.341, 0.4421, 0.3533, 0.566, 0.3577, 0.3126]): _vg.add([_i], _w, 'REPLACE')
_vg = ob_hand.vertex_groups.new(name='Hand')
for _i, _w in zip([0, 1, 2, 3, 5, 6, 7, 8, 9, 10, 11, 16, 17, 18, 19, 20, 21, 22, 23, 24, 25, 26, 27, 28, 29, 30, 31, 32, 49, 54, 55, 56, 57, 58, 59, 60, 61, 62, 63, 64, 67, 68, 69, 70, 74, 75, 86, 88, 306, 307, 309, 310, 313, 319, 321, 322, 323, 325, 326, 327, 328, 329, 330, 331, 334, 335, 336, 337, 338, 339, 341, 342, 344, 345, 346, 347, 348, 349, 350, 351, 352, 355, 356, 357, 358, 359, 361, 366, 374, 375, 376, 377, 378, 379, 380, 381, 382, 383], [0.02945, 0.03952, 0.216, 0.2418, 0.001034, 0.1175, 0.1299, 0.1127, 0.114, 0.1816, 0.1659, 0.7716, 0.7357, 0.7485, 0.7712, 0.1592, 0.1549, 0.6957, 0.872, 0.2302, 0.326, 0.7783, 0.7448, 0.142, 0.1817, 0.7372, 0.792, 0.06222, 0.06717, 0.5419, 0.1093, 0.283, 0.2624, 0.5394, 0.1121, 0.08055, 0.0992, 0.5892, 0.137, 0.5677, 0.08474, 0.02809, 0.2235, 0.1038, 0.7379, 0.1284, 0.03031, 0.5886, 0.07748, 0.024, 0.09395, 0.04415, 0.004551, 0.05616, 0.01052, 0.0003235, 0.007526, 0.02205, 0.02165, 0.2085, 0.05438, 0.09267, 0.1089, 0.1086, 0.1208, 0.009682, 0.047, 0.0579, 0.05776, 0.05498, 0.003771, 0.06557, 0.01712, 0.1992, 0.01924, 0.01816, 0.1047, 0.09084, 0.05327, 0.1045, 0.1277, 0.06014, 0.0501, 0.01144, 0.05989, 0.06985, 0.01091, 0.002615, 0.6777, 0.3036, 0.7476, 0.6714, 0.6189, 0.4973, 0.2592, 0.4107, 0.2387, 0.6442]): _vg.add([_i], _w, 'REPLACE')
_vg = ob_hand.vertex_groups.new(name='Bone.002')
for _i, _w in zip([26, 27, 28, 29, 30, 32, 49, 57, 58, 59, 60, 61, 64, 67, 86, 113, 114, 115, 116, 117, 118, 119, 120, 121, 122, 123, 124, 125, 126, 127, 128, 241, 242, 243, 244, 245, 246, 247, 248, 326, 327, 329, 330, 331, 332, 333, 334, 335, 336, 337, 338, 339, 340, 341, 342, 343, 344, 345, 346, 347, 348, 349, 350, 351, 365, 366, 367, 371, 372, 373], [0.002569, 0.08937, 0.5168, 0.5012, 0.1213, 0.2204, 0.1954, 0.1527, 0.1867, 0.6385, 0.05762, 0.6891, 0.01722, 0.07141, 0.1649, 0.1352, 0.8464, 0.3256, 0.6699, 0.8843, 0.1182, 0.6926, 0.3139, 0.8983, 0.1022, 0.7045, 0.2988, 0.8679, 0.1196, 0.6849, 0.3148, 0.0899, 0.912, 0.2815, 0.7189, 0.914, 0.07541, 0.7286, 0.263, 0.01057, 0.02046, 0.009547, 0.01565, 0.01015, 0.5927, 0.238, 0.2066, 0.3642, 0.3115, 0.2965, 0.2912, 0.8463, 0.93, 0.8927, 0.8238, 0.9335, 0.8869, 0.2905, 0.2431, 0.6567, 0.3705, 0.4002, 0.4414, 0.393, 0.9648, 0.9031, 0.9415, 0.204, 0.7389, 0.4792]): _vg.add([_i], _w, 'REPLACE')
_vg = ob_hand.vertex_groups.new(name='Bone.003')
for _i, _w in zip([113, 114, 115, 116, 117, 118, 119, 120, 121, 122, 123, 124, 125, 126, 127, 128, 177, 178, 179, 180, 181, 182, 183, 184, 185, 186, 187, 188, 189, 190, 191, 192, 241, 242, 243, 244, 245, 246, 247, 248, 273, 274, 275, 276, 277, 278, 279, 280], [0.8561, 0.1247, 0.6643, 0.3136, 0.1093, 0.876, 0.3027, 0.6817, 0.09611, 0.8926, 0.2916, 0.6976, 0.1098, 0.8729, 0.3027, 0.6775, 0.08194, 0.9083, 0.2995, 0.7076, 0.9201, 0.07075, 0.7192, 0.2841, 0.9212, 0.07018, 0.7316, 0.2675, 0.9072, 0.08554, 0.7171, 0.2886, 0.9059, 0.08481, 0.7158, 0.2786, 0.07287, 0.9203, 0.2645, 0.7328, 0.05838, 0.934, 0.2467, 0.7492, 0.9404, 0.05304, 0.7592, 0.2359]): _vg.add([_i], _w, 'REPLACE')
_vg = ob_hand.vertex_groups.new(name='Bone.004')
for _i, _w in zip([33, 34, 35, 36, 76, 77, 177, 178, 179, 180, 181, 182, 183, 184, 185, 186, 187, 188, 189, 190, 191, 192, 273, 274, 275, 276, 277, 278, 279, 280], [0.997, 0.997, 0.9974, 0.9967, 0.9977, 0.998, 0.9177, 0.08315, 0.699, 0.2887, 0.07312, 0.929, 0.2779, 0.7148, 0.07301, 0.9296, 0.2659, 0.7316, 0.08521, 0.9141, 0.2794, 0.7101, 0.9414, 0.06147, 0.7526, 0.2488, 0.05563, 0.9468, 0.2391, 0.7635]): _vg.add([_i], _w, 'REPLACE')
_vg = ob_hand.vertex_groups.new(name='Bone.005')
for _i, _w in zip([26, 27, 28, 30, 31, 56, 57, 58, 59, 61, 64, 114, 129, 130, 131, 132, 133, 134, 135, 136, 137, 138, 139, 140, 141, 142, 143, 144, 249, 250, 251, 252, 253, 254, 255, 256, 311, 317, 318, 319, 321, 322, 325, 326, 327, 328, 329, 330, 331, 332, 333, 334, 335, 336, 337, 338, 339, 340, 341, 342, 343, 344, 345, 346, 347, 348, 349, 350, 351, 352, 353, 354, 355, 356, 357, 358, 368, 369, 370, 371, 372, 373], [0.001974, 0.09208, 0.03344, 0.02935, 0.05806, 0.3542, 0.5071, 0.1786, 0.008967, 0.05415, 0.1064, 0.0008087, 0.1197, 0.885, 0.3172, 0.6936, 0.8862, 0.1213, 0.6941, 0.3182, 0.1369, 0.8682, 0.3303, 0.6814, 0.8758, 0.1327, 0.6861, 0.3277, 0.9222, 0.08195, 0.7292, 0.272, 0.0768, 0.9282, 0.2661, 0.7355, 0.00618, 0.003352, 0.004982, 0.005256, 0.00968, 0.002026, 0.2638, 0.6574, 0.248, 0.436, 0.3862, 0.3867, 0.3591, 0.3576, 0.7003, 0.6037, 0.5614, 0.5876, 0.5897, 0.5968, 0.03956, 0.03483, 0.05102, 0.01776, 0.0182, 0.0297, 0.4363, 0.6761, 0.2776, 0.4655, 0.4549, 0.4619, 0.4455, 0.2866, 0.6199, 0.2775, 0.3358, 0.3535, 0.4119, 0.3404, 0.2122, 0.739, 0.4645, 0.7766, 0.2426, 0.5005]): _vg.add([_i], _w, 'REPLACE')
_vg = ob_hand.vertex_groups.new(name='Bone.006')
for _i, _w in zip([37, 39, 40, 78, 79, 129, 130, 131, 132, 133, 134, 135, 136, 137, 138, 139, 140, 141, 142, 143, 144, 193, 194, 195, 196, 197, 198, 199, 200, 201, 202, 203, 204, 205, 206, 207, 208, 249, 250, 251, 252, 253, 254, 255, 256, 281, 282, 283, 284, 285, 286, 287, 288], [0.008834, 0.01505, 0.02324, 0.000662, 0.01661, 0.8731, 0.09758, 0.676, 0.2962, 0.09566, 0.8711, 0.2953, 0.6746, 0.8547, 0.1106, 0.6612, 0.3058, 0.107, 0.8596, 0.3033, 0.6649, 0.08422, 0.9088, 0.2848, 0.7188, 0.9047, 0.08817, 0.7149, 0.2888, 0.08642, 0.9057, 0.3017, 0.7046, 0.9122, 0.07833, 0.7126, 0.2928, 0.06749, 0.9134, 0.2649, 0.724, 0.9194, 0.06324, 0.7306, 0.2597, 0.9323, 0.06245, 0.7479, 0.2485, 0.05191, 0.9433, 0.2333, 0.7634]): _vg.add([_i], _w, 'REPLACE')
_vg = ob_hand.vertex_groups.new(name='Bone.007')
for _i, _w in zip([37, 38, 39, 40, 78, 79, 193, 194, 195, 196, 197, 198, 199, 200, 201, 202, 203, 204, 205, 206, 207, 208, 281, 282, 283, 284, 285, 286, 287, 288], [0.9705, 0.9852, 0.9673, 0.9632, 0.9746, 0.9665, 0.9154, 0.08371, 0.7139, 0.2777, 0.08742, 0.9114, 0.2814, 0.7097, 0.9132, 0.08555, 0.6967, 0.2915, 0.07951, 0.9213, 0.2839, 0.7057, 0.06299, 0.9373, 0.2499, 0.7507, 0.9479, 0.05309, 0.7661, 0.235]): _vg.add([_i], _w, 'REPLACE')
_vg = ob_hand.vertex_groups.new(name='Bone.008')
for _i, _w in zip([24, 25, 26, 31, 55, 56, 57, 58, 63, 64, 145, 146, 147, 148, 149, 150, 151, 152, 153, 154, 155, 156, 157, 158, 159, 160, 169, 173, 257, 258, 259, 260, 261, 262, 263, 264, 270, 305, 308, 311, 312, 313, 314, 315, 316, 317, 318, 319, 320, 321, 322, 323, 324, 325, 326, 327, 328, 329, 330, 331, 333, 334, 335, 336, 337, 338, 345, 346, 348, 349, 350, 351, 352, 353, 354, 355, 356, 357, 358, 362, 363, 364, 368, 369, 370], [0.03164, 0.032, 0.01803, 0.01679, 0.05326, 0.2141, 0.01561, 0.01193, 0.08979, 0.1579, 0.09469, 0.8718, 0.2899, 0.6936, 0.08077, 0.8922, 0.2757, 0.7113, 0.111, 0.85, 0.3069, 0.6776, 0.8382, 0.1243, 0.6673, 0.3161, 0.0362, 0.04716, 0.9188, 0.05913, 0.7426, 0.2421, 0.06618, 0.9134, 0.2512, 0.7356, 0.02114, 0.001189, 0.02553, 0.6533, 0.1738, 0.09138, 0.2705, 0.2286, 0.202, 0.2354, 0.6864, 0.2361, 0.2535, 0.4168, 0.4007, 0.3535, 0.4506, 0.6302, 0.2435, 0.4096, 0.4341, 0.4251, 0.4028, 0.4301, 0.01293, 0.03117, 0.006956, 0.01808, 0.02221, 0.01934, 0.02851, 0.01135, 0.02086, 0.01372, 0.001035, 0.01664, 0.456, 0.3047, 0.6411, 0.5076, 0.5054, 0.4845, 0.5013, 0.2422, 0.7376, 0.473, 0.7636, 0.235, 0.5086]): _vg.add([_i], _w, 'REPLACE')
_vg = ob_hand.vertex_groups.new(name='Bone.009')
for _i, _w in zip([145, 146, 147, 148, 149, 150, 151, 152, 153, 154, 155, 156, 157, 158, 159, 160, 209, 210, 211, 212, 213, 214, 215, 216, 217, 218, 219, 220, 221, 222, 223, 224, 257, 258, 259, 260, 261, 262, 263, 264, 289, 290, 291, 292, 293, 294, 295, 296], [0.9004, 0.102, 0.7034, 0.2931, 0.915, 0.08598, 0.7189, 0.278, 0.8819, 0.1165, 0.6837, 0.3046, 0.1281, 0.8679, 0.3139, 0.6734, 0.05039, 0.9406, 0.2596, 0.7416, 0.05266, 0.9395, 0.247, 0.7518, 0.07255, 0.9191, 0.2789, 0.7279, 0.9214, 0.06746, 0.7213, 0.2869, 0.06631, 0.9381, 0.2505, 0.7545, 0.9305, 0.07153, 0.7449, 0.2569, 0.9551, 0.02771, 0.7798, 0.2158, 0.03237, 0.9529, 0.2195, 0.7774]): _vg.add([_i], _w, 'REPLACE')
_vg = ob_hand.vertex_groups.new(name='Bone.010')
for _i, _w in zip([41, 42, 43, 44, 80, 81, 209, 210, 211, 212, 213, 214, 215, 216, 217, 218, 219, 220, 221, 222, 223, 224, 289, 290, 291, 292, 293, 294, 295, 296], [0.9987, 0.9987, 0.998, 0.9977, 0.9989, 0.9987, 0.9495, 0.05504, 0.7398, 0.2567, 0.9472, 0.05673, 0.7525, 0.2467, 0.9272, 0.0746, 0.7202, 0.2693, 0.07139, 0.9323, 0.2758, 0.712, 0.03479, 0.9611, 0.2192, 0.7839, 0.9587, 0.03868, 0.78, 0.2215]): _vg.add([_i], _w, 'REPLACE')
_vg = ob_hand.vertex_groups.new(name='Bone.011')
for _i, _w in zip([16, 17, 24, 25, 26, 31, 54, 55, 56, 62, 63, 64, 74, 88, 161, 162, 163, 164, 165, 166, 167, 168, 169, 170, 171, 172, 173, 174, 175, 176, 265, 266, 267, 268, 269, 270, 271, 272, 305, 306, 307, 308, 309, 310, 311, 312, 313, 314, 315, 316, 317, 318, 319, 320, 321, 322, 323, 324, 325, 327, 328, 329, 330, 331, 352, 354, 355, 356, 357, 358, 359, 360, 361, 362, 363, 364, 377, 378, 383], [0.06799, 0.0564, 0.6792, 0.5907, 0.1101, 0.09174, 0.3866, 0.81, 0.118, 0.3274, 0.7414, 0.1208, 0.06771, 0.3392, 0.08994, 0.9091, 0.2785, 0.7239, 0.07122, 0.9161, 0.2537, 0.7403, 0.8441, 0.09875, 0.6905, 0.2828, 0.838, 0.08356, 0.6978, 0.2671, 0.9343, 0.06624, 0.7553, 0.2432, 0.06362, 0.8805, 0.2327, 0.7392, 0.9526, 0.8968, 0.9296, 0.9369, 0.8746, 0.918, 0.2997, 0.7846, 0.8573, 0.6876, 0.7283, 0.7542, 0.7165, 0.2612, 0.6684, 0.7011, 0.5097, 0.5339, 0.5791, 0.4957, 0.03381, 0.08882, 0.03043, 0.05628, 0.05906, 0.06224, 0.09822, 0.02597, 0.06437, 0.05945, 0.03447, 0.06725, 0.9098, 0.9742, 0.9517, 0.7341, 0.2414, 0.504, 0.03211, 0.02138, 0.03219]): _vg.add([_i], _w, 'REPLACE')
_vg = ob_hand.vertex_groups.new(name='Bone.012')
for _i, _w in zip([161, 162, 163, 164, 165, 166, 167, 168, 169, 170, 171, 172, 173, 174, 175, 176, 225, 226, 227, 228, 229, 230, 231, 232, 233, 234, 235, 236, 237, 238, 239, 240, 265, 266, 267, 268, 269, 270, 271, 272, 297, 298, 299, 300, 301, 302, 303, 304, 312], [0.9045, 0.08367, 0.7177, 0.2714, 0.9239, 0.06937, 0.7423, 0.2528, 0.1093, 0.8928, 0.2876, 0.7065, 0.1085, 0.9089, 0.2787, 0.7227, 0.04859, 0.9345, 0.2333, 0.7619, 0.0408, 0.9394, 0.2259, 0.7678, 0.9239, 0.05883, 0.7379, 0.2658, 0.9273, 0.05667, 0.7508, 0.2474, 0.06115, 0.9296, 0.2417, 0.7542, 0.931, 0.08198, 0.7607, 0.2456, 0.944, 0.03491, 0.7764, 0.2167, 0.04374, 0.9417, 0.224, 0.7728, 0.002636]): _vg.add([_i], _w, 'REPLACE')
_vg = ob_hand.vertex_groups.new(name='Bone.013')
for _i, _w in zip([45, 46, 47, 48, 82, 83, 225, 226, 227, 228, 229, 230, 231, 232, 233, 234, 235, 236, 237, 238, 239, 240, 297, 298, 299, 300, 301, 302, 303, 304], [0.9981, 0.9984, 0.9971, 0.998, 0.9983, 0.9979, 0.9506, 0.05913, 0.766, 0.2358, 0.9545, 0.05577, 0.7735, 0.2304, 0.06808, 0.941, 0.2592, 0.7332, 0.0663, 0.9432, 0.2467, 0.7518, 0.0515, 0.9574, 0.222, 0.7828, 0.953, 0.05382, 0.7754, 0.2254]): _vg.add([_i], _w, 'REPLACE')
_vg = ob_hand.vertex_groups.new(name='Bone.014')
for _i, _w in zip([6, 7, 8, 19, 20, 21, 22, 27, 28, 29, 30, 32, 49, 51, 57, 58, 59, 60, 61, 67, 70, 75, 86, 89, 90, 91, 92, 93, 94, 95, 96, 97, 98, 99, 100, 101, 102, 103, 104, 105, 106, 107, 108, 109, 110, 111, 112, 339, 342, 344, 366, 374, 375, 379, 380, 382], [0.1173, 0.1404, 0.0006583, 0.118, 0.7961, 0.7779, 0.1101, 0.03647, 0.2847, 0.264, 0.05101, 0.6582, 0.6885, 0.002414, 0.001143, 0.02487, 0.2163, 0.8132, 0.1461, 0.7773, 0.1308, 0.7413, 0.7456, 0.917, 0.6926, 0.8635, 0.8683, 0.5178, 0.7541, 0.112, 0.6921, 0.3386, 0.1377, 0.7261, 0.3967, 0.1255, 0.8667, 0.5082, 0.2021, 0.9112, 0.6883, 0.7147, 0.119, 0.3566, 0.5453, 0.8982, 0.7849, 0.04561, 0.07463, 0.01789, 0.04751, 0.07779, 0.4737, 0.05891, 0.4181, 0.419]): _vg.add([_i], _w, 'REPLACE')
_vg = ob_hand.vertex_groups.new(name='Bone.015')
for _i, _w in zip([32, 50, 51, 52, 53, 65, 66, 84, 85, 86, 87, 89, 90, 91, 92, 93, 94, 95, 96, 97, 98, 99, 100, 101, 102, 103, 104, 105, 106, 107, 108, 109, 110, 111, 112], [0.009513, 0.9961, 0.9736, 0.9906, 0.9943, 1.014, 1.001, 0.9922, 0.9948, 0.0125, 1.0, 0.0467, 0.3018, 0.1189, 0.1043, 0.4787, 0.2319, 0.8843, 0.2793, 0.6482, 0.8575, 0.2451, 0.5891, 0.8732, 0.1227, 0.4885, 0.7963, 0.07626, 0.3063, 0.2627, 0.877, 0.6317, 0.4527, 0.07771, 0.2037]): _vg.add([_i], _w, 'REPLACE')
_m = ob_hand.modifiers.new('Armature', 'ARMATURE')
_m.object = ob_armature
ob_armature.location = (0.0, 0.0, 0.0)
ob_magazine.location = (-0.01703, -0.125, -0.04612)
ob_magazine.rotation_euler = (1.571, 3.142, 1.14e-14)
ob_magazine.color = (0.8, 0.8, 0.8, 1.0)

# ---- collection membership
col_collection.objects.link(ob_hand)
col_collection.objects.link(ob_armature)
col_collection.objects.link(ob_magazine)

# ---- scene / render settings (as saved in the file)
scene.frame_start = 1; scene.frame_end = 250; scene.frame_set(1)
scene.render.engine = 'BLENDER_EEVEE_NEXT'
bpy.context.view_layer.update()

# ---- added for rendering (the .blend has no active camera and no usable light): camera, sun
cam_auto = bpy.data.cameras.new('AutoCamera')
cam_auto.lens = 50.0
cam_auto.sensor_width = 36.0
cam_auto.clip_end = 1000.0
ob_auto_camera = bpy.data.objects.new('AutoCamera', cam_auto)
scene.collection.objects.link(ob_auto_camera)
ob_auto_camera.location = (0.211587, -0.346169, 0.131518)
ob_auto_camera.rotation_euler = (1.09748, -7.21219e-08, 0.694738)
scene.camera = ob_auto_camera
light_auto_sun = bpy.data.lights.new('AutoSun', 'SUN')
light_auto_sun.energy = 3.0
light_auto_sun.angle = 0.0523599
ob_auto_sun = bpy.data.objects.new('AutoSun', light_auto_sun)
scene.collection.objects.link(ob_auto_sun)
ob_auto_sun.rotation_euler = (0.872665, 0.174533, 0.523599)
bpy.context.view_layer.update()
